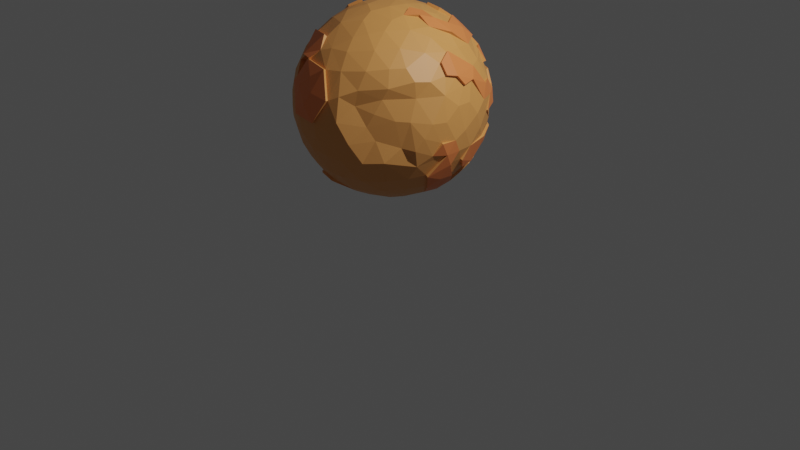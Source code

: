 # Source: MARS.blend  (saved by Blender 2.91.10; exported with 4.5.12 LTS)
import bpy
from mathutils import Matrix  # noqa: F401  (used for matrix-valued properties, if any)

bpy.ops.wm.read_factory_settings(use_empty=True)
scene = bpy.context.scene
scene.name = 'Scene'

# ---- collections
col_collection = bpy.data.collections.new('Collection'); scene.collection.children.link(col_collection)

# ---- materials (node trees are filled in below, after node groups)
mat_material_002 = bpy.data.materials.new('Material.002')
mat_material_002.use_transparent_shadow = False
mat_material_001 = bpy.data.materials.new('Material.001')
mat_material_001.use_transparent_shadow = False

# ---- material node trees
mat_material_002.use_nodes = True; mat_material_002.node_tree.nodes.clear()
_N = mat_material_002.node_tree.nodes; _L = mat_material_002.node_tree.links
n0 = _N.new('ShaderNodeBsdfPrincipled'); n0.name = 'Principled BSDF'; n0.location = (10, 300)
n0.distribution = 'GGX'
n0.subsurface_method = 'BURLEY'
n0.inputs[0].default_value = (0.8, 0.3424, 0.09709, 1.0)
n0.inputs[3].default_value = 1.45
n0.inputs[27].default_value = (0.0, 0.0, 0.0, 1.0)
n0.inputs[28].default_value = 1.0
n1 = _N.new('ShaderNodeOutputMaterial'); n1.name = 'Material Output'; n1.location = (300, 300)
_L.new(n0.outputs[0], n1.inputs[0])
n1.is_active_output = True
mat_material_001.use_nodes = True; mat_material_001.node_tree.nodes.clear()
_N = mat_material_001.node_tree.nodes; _L = mat_material_001.node_tree.links
n0 = _N.new('ShaderNodeBsdfPrincipled'); n0.name = 'Principled BSDF'; n0.location = (10, 300)
n0.distribution = 'GGX'
n0.subsurface_method = 'BURLEY'
n0.inputs[0].default_value = (0.9054, 0.2504, 0.07436, 1.0)
n0.inputs[3].default_value = 1.45
n0.inputs[27].default_value = (0.0, 0.0, 0.0, 1.0)
n0.inputs[28].default_value = 1.0
n1 = _N.new('ShaderNodeOutputMaterial'); n1.name = 'Material Output'; n1.location = (300, 300)
_L.new(n0.outputs[0], n1.inputs[0])
n1.is_active_output = True

# ---- world
world_world = bpy.data.worlds.new('World'); scene.world = world_world
world_world.use_nodes = True; world_world.node_tree.nodes.clear()
_N = world_world.node_tree.nodes; _L = world_world.node_tree.links
n0 = _N.new('ShaderNodeOutputWorld'); n0.name = 'World Output'; n0.location = (300, 300)
n1 = _N.new('ShaderNodeBackground'); n1.name = 'Background'; n1.location = (10, 300)
n1.inputs[0].default_value = (0.05088, 0.05088, 0.05088, 1.0)
_L.new(n1.outputs[0], n0.inputs[0])
n0.is_active_output = True
world_world.color = (0.05088, 0.05088, 0.05088)
world_world.use_sun_shadow = False
world_world.sun_shadow_jitter_overblur = 0.0

# ---- cameras
cam_camera = bpy.data.cameras.new('Camera')
cam_camera.clip_end = 100.0
cam_camera.ortho_scale = 7.314

# ---- lights
light_light = bpy.data.lights.new('Light', 'POINT')
light_light.transmission_factor = 0.0
light_light.energy = 1000.0
light_light.shadow_soft_size = 0.1
light_light.shadow_maximum_resolution = 0.006
light_light.use_absolute_resolution = True

# ---- meshes
me_icosphere = bpy.data.meshes.new('Icosphere')
me_icosphere.from_pydata([(0.8042, 0.4842, -0.3629), (-0.7054, 0.4943, 0.4176), (0.9213, 0.001507, 0.4638), (-0.02726, 0.1053, 0.9984), (-0.2038, -0.8316, -0.5241), (-0.2385, -0.734, -0.676), (-0.1873, -0.5765, -0.8317), (-0.1204, -0.3706, -0.921), (-0.03994, -0.1195, -1.023), (0.1404, -0.8068, -0.5789), (-0.009817, -0.83, -0.5624), (0.8632, 0.1577, -0.5315), (0.837, 0.04054, -0.5974), (0.8318, -0.1188, -0.5941), (0.8127, -0.2952, -0.5023), (0.7279, -0.4509, -0.5241), (0.03319, 0.1021, -0.9982), (0.3041, 0.3028, -0.9064), (0.4152, 0.4624, -0.8269), (0.6953, 0.5051, -0.5721), (-0.7825, -0.0609, -0.624), (-0.6687, -0.01075, -0.7863), (-0.1031, -0.04076, -1.024), (-0.8529, -0.2539, -0.5223), (-0.8311, -0.2389, -0.5023), (-0.921, -0.003929, -0.4609), (-0.2883, 0.6773, -0.6807), (-0.7778, 0.373, -0.5229), (-0.6433, 0.5618, -0.5258), (-0.4305, 0.7201, -0.5531), (0.364, 0.7375, -0.574), (0.5868, 0.6466, -0.4921), (0.9815, -0.1957, 0.06371), (0.8238, -0.4327, -0.3724), (0.8155, 0.5035, -0.3663), (0.9753, 0.2343, 0.04252), (0.9776, 0.1126, 0.192), (0.9547, 0.0726, 0.3686), (0.2629, -0.9172, 0.3069), (0.1574, -0.9873, 0.2565), (-0.004555, -0.994, -0.1334), (-0.1181, -0.9471, -0.3144), (0.5424, -0.7213, 0.159), (0.3711, -0.8095, 0.2176), (0.4036, -0.8005, 0.376), (-0.9467, -0.3028, -0.1334), (-0.9448, -0.1377, -0.3821), (-0.4092, -0.895, -0.192), (-0.5246, -0.8549, -0.001079), (-0.5879, -0.8015, 0.1334), (-0.6522, -0.6968, 0.3144), (-0.6509, 0.7631, 0.001078), (-0.4611, 0.8356, -0.3144), (-0.9555, 0.07197, -0.367), (-0.9659, 0.09768, -0.2521), (-0.9751, 0.2347, -0.001079), (-0.9257, 0.28, 0.1037), (-0.8731, 0.347, 0.2306), (-0.7813, 0.4595, 0.3304), (0.3987, 0.9131, 0.2574), (0.461, 0.9098, 0.1369), (0.5879, 0.8015, -0.1334), (0.7101, 0.6447, -0.3724), (-0.07807, 0.9999, -0.001079), (0.08245, 1.014, 0.1334), (0.1552, 0.9554, 0.2512), (0.8938, -0.115, 0.4905), (0.02947, -0.8946, 0.518), (-0.5169, -0.7307, 0.4518), (-0.7793, 0.3958, 0.4646), (-0.656, 0.6199, 0.4878), (-0.4701, 0.7214, 0.5138), (0.2572, 0.8769, 0.4161), (0.484, 0.7166, 0.5023), (0.7526, 0.451, 0.4879), (0.8639, 0.2742, 0.4877), (0.1032, -0.1163, 0.9901), (0.02504, -0.2873, 0.9602), (0.06804, -0.4237, 0.9064), (0.2361, -0.5136, 0.8285), (0.7585, 0.004566, 0.6583), (0.3999, -4.598e-06, 0.945), (0.2511, 0.0, 0.9679), (0.1425, 0.06225, 0.9901), (-0.1379, -0.1803, 0.9789), (-0.3041, -0.3028, 0.9064), (-0.4155, -0.3832, 0.8285), (-0.1519, 0.03342, 0.9901), (-0.2099, 0.1525, 0.9926), (-0.3153, 0.229, 0.921), (-0.4364, 0.3171, 0.8729), (-0.6267, 0.4577, 0.6829), (-0.6095, 0.4429, 0.6575), (0.1486, 0.2471, 0.9602), (0.1241, 0.382, 0.9441), (0.2007, 0.6177, 0.7604), (0.2389, 0.7352, 0.6747), (0.3312, 0.8137, 0.5345), (0.4514, 0.1297, 0.8829), (0.3618, 0.2629, 0.8944), (0.2629, 0.3892, 0.8829), (0.6325, 0.2042, 0.786), (0.5067, 0.2664, 0.8199), (0.3192, 0.5336, 0.8255), (0.7299, 0.192, 0.6605), (0.5155, 0.4764, 0.753), (0.3488, 0.6477, 0.7151), (0.6767, 0.3929, 0.6366), (0.49, 0.65, 0.6361), (-0.03107, 0.3447, 0.9754), (-0.1756, 0.2847, 0.9493), (-0.2945, 0.3807, 0.906), (0.07798, 0.6578, 0.7532), (-0.07625, 0.6293, 0.7776), (-0.3993, 0.4504, 0.7986), (-0.2122, 0.6482, 0.7373), (-0.3712, 0.6031, 0.7425), (-0.5099, 0.531, 0.7148), (0.009817, 0.83, 0.5624), (-0.1404, 0.8068, 0.5789), (-0.2921, 0.7631, 0.5817), (-0.6101, 0.502, 0.5406), (-0.3386, -0.07993, 0.9746), (-0.4999, 0.2016, 0.8461), (-0.4531, -0.1624, 0.906), (-0.6387, 0.1245, 0.7976), (-0.5414, -0.3115, 0.7846), (-0.661, 0.3218, 0.7156), (-0.729, 0.03882, 0.6879), (-0.6708, -0.1625, 0.7236), (-0.6677, -0.405, 0.6324), (-0.7548, 0.2092, 0.6008), (-0.7708, -0.1144, 0.5738), (-0.7464, -0.2644, 0.5573), (-0.1647, -0.507, 0.8512), (0.1289, -0.6111, 0.7846), (-0.512, -0.5395, 0.7196), (-0.224, -0.6666, 0.7569), (-0.03306, -0.7404, 0.6756), (0.1648, -0.7174, 0.6807), (-0.6107, -0.5875, 0.5352), (-0.4172, -0.7762, 0.5416), (0.2038, -0.8316, 0.5241), (0.2939, -0.2602, 0.9229), (0.3086, -0.1253, 0.9476), (0.3412, -0.3968, 0.8558), (0.4829, -0.2019, 0.8558), (0.6211, -0.06623, 0.7846), (0.3977, -0.5796, 0.7154), (0.55, -0.3996, 0.7334), (0.7001, -0.2181, 0.6857), (0.4305, -0.7201, 0.5531), (0.5878, -0.5702, 0.5789), (0.6848, -0.4457, 0.5817), (0.801, -0.1208, 0.5863), (0.9101, 0.1975, 0.382), (0.8618, 0.4253, 0.2764), (0.8643, 0.5255, 0.1444), (0.7084, 0.6227, 0.4244), (0.8044, 0.5844, -0.1318), (0.7821, 0.6693, 0.001309), (0.7499, 0.6466, 0.1401), (0.567, 0.7883, 0.2641), (0.4718, 0.7995, 0.383), (0.724, 0.6468, -0.2521), (0.6361, 0.7595, 0.1364), (0.5679, 0.8103, 0.2712), (0.4776, 0.8189, 0.3924), (0.0928, 0.95, 0.3927), (-0.06895, 1.014, 0.1417), (-0.2084, 0.9229, 0.4205), (-0.3069, 0.9447, 0.1413), (-0.3281, 0.8832, 0.3444), (-0.2652, 0.948, -0.1901), (-0.345, 0.9396, -0.0632), (-0.5021, 0.7777, 0.4008), (-0.4894, 0.873, -0.06371), (-0.5879, 0.8015, 0.1334), (-0.6687, 0.7361, 0.264), (-0.6323, 0.7073, 0.3908), (-0.8904, 0.21, 0.3812), (-0.9555, 0.0905, 0.179), (-0.867, 0.01051, 0.44), (-0.9014, -0.03778, 0.3393), (-1.0, 3.25e-07, -0.08528), (-0.9867, -0.08232, 0.1401), (-0.8839, -0.196, 0.3318), (-0.9751, -0.2347, -0.001078), (-0.904, -0.3101, 0.1283), (-0.8513, -0.377, 0.2552), (-0.7544, -0.4495, 0.4116), (-0.4569, -0.8737, 0.2836), (-0.2734, -0.8372, 0.5395), (-0.3209, -0.9826, 0.004655), (-0.3044, -0.9368, 0.2874), (-0.1347, -0.9316, 0.4161), (-0.1552, -1.007, 0.1431), (-0.06745, -0.9881, 0.2797), (-0.2652, -0.948, -0.1901), (-0.004239, -1.033, 0.001041), (0.581, -0.655, 0.2983), (0.6313, -0.6236, 0.4091), (0.6946, -0.5958, 0.0985), (0.7859, -0.4139, 0.3052), (0.7803, -0.4237, 0.4662), (0.7422, -0.5594, -0.168), (0.8037, -0.5023, 0.09415), (0.8477, -0.2873, 0.4518), (0.8571, -0.4835, -0.192), (0.9091, -0.4186, -0.06371), (0.9405, -0.3413, 0.07031), (0.9372, -0.1803, 0.3144), (0.2473, 1.002, 0.003266), (0.1849, 0.9637, -0.2087), (-0.004556, 0.994, -0.1334), (0.5255, 0.8388, -0.2815), (0.3001, 0.9203, -0.284), (-0.08449, 0.9645, -0.2603), (0.5017, 0.7971, -0.4181), (0.3216, 0.8506, -0.4819), (0.1589, 0.8714, -0.4702), (0.01129, 0.895, -0.4518), (-0.1833, 0.8948, -0.4167), (-0.802, 0.5839, 0.2619), (-0.787, 0.6185, 0.0632), (-0.8746, 0.4868, 0.064), (-0.6611, 0.7835, -0.1449), (-0.7553, 0.6532, -0.1427), (-0.8467, 0.5134, -0.1401), (-0.9467, 0.3028, -0.1334), (-0.7766, 0.5643, -0.2801), (-0.9181, 0.3697, -0.2814), (-0.7073, 0.6143, -0.4182), (-0.8029, 0.4817, -0.4198), (-0.8608, 0.2486, -0.5152), (-0.9273, 0.2006, -0.3908), (-0.7318, -0.6097, 0.185), (-0.7915, -0.556, 0.05811), (-0.8743, -0.4863, -0.07284), (-0.7327, -0.6812, -0.07284), (-0.5805, -0.8068, -0.1334), (-0.9453, -0.2892, -0.2745), (-0.824, -0.4994, -0.2795), (-0.6191, -0.7404, -0.2726), (-0.855, -0.3312, -0.3991), (-0.8061, -0.4848, -0.4261), (-0.6256, -0.6474, -0.4442), (-0.4121, -0.8343, -0.3724), (0.2732, -0.9629, 0.0632), (0.1923, -0.9818, -0.07284), (0.4865, -0.7694, 0.02674), (0.3832, -0.913, -0.1401), (0.5498, -0.716, -0.1077), (0.09777, -0.9396, -0.3368), (0.2536, -0.9074, -0.3444), (0.4732, -0.8176, -0.3368), (0.6522, -0.6968, -0.3144), (0.3135, -0.8289, -0.4697), (0.9836, -0.04075, 0.1901), (0.9998, 0.04165, -0.07205), (0.9859, -0.2457, -0.1418), (0.9951, -0.08387, -0.1427), (0.9439, 0.3115, -0.1334), (0.9165, -0.3129, -0.2663), (0.9716, -0.1676, -0.2841), (0.904, 0.4161, -0.2625), (0.841, -0.302, -0.5162), (0.9089, -0.08018, -0.4092), (0.9324, 0.08429, -0.4197), (0.8426, 0.3049, -0.5152), (0.8681, 0.3828, -0.3908), (0.5925, 0.5817, -0.6026), (0.4085, 0.6185, -0.6756), (0.2534, 0.5134, -0.8199), (0.1567, 0.36, -0.9229), (0.05421, 0.7061, -0.7425), (-0.09729, 0.7371, -0.7199), (-0.02505, 0.2873, -0.9602), (-0.09976, 0.451, -0.8913), (-0.1289, 0.6112, -0.7846), (-0.1948, 0.8009, -0.5703), (-0.3152, 0.5324, -0.8278), (-0.39, 0.5382, -0.7916), (-0.5865, 0.5261, -0.6418), (-0.7121, 0.3248, -0.6272), (-0.1988, 0.1949, -0.9904), (-0.3618, 0.2629, -0.8944), (-0.6413, 0.2623, -0.7271), (-0.2533, 0.00249, -0.9734), (-0.424, 0.06623, -0.9064), (-0.5764, 0.06821, -0.8498), (-0.8415, 0.07769, -0.5403), (-0.7231, -0.1299, -0.7161), (-0.754, -0.2571, -0.6188), (-0.6721, -0.3892, -0.6299), (-0.4569, -0.1311, -0.8898), (-0.5537, -0.4027, -0.7349), (-0.5941, -0.5308, -0.6464), (-0.3081, -0.1272, -0.9521), (-0.2201, -0.2537, -0.9513), (-0.4316, -0.4643, -0.7776), (-0.4305, -0.7201, -0.5531), (-0.2921, -0.4693, -0.8681), (-0.3456, -0.6488, -0.7156), (0.719, 0.3731, -0.5863), (0.6457, 0.3128, -0.6966), (0.6883, 0.1666, -0.7425), (0.5662, 0.2467, -0.8194), (0.6976, -4.82e-07, -0.7525), (0.5665, 0.08232, -0.8199), (0.4544, 0.1655, -0.9048), (0.7336, -0.2022, -0.6927), (0.4472, -7.38e-07, -0.8944), (0.2655, 0.1126, -0.9602), (0.6314, -0.3784, -0.6807), (0.5414, -0.3115, -0.7846), (0.4351, -0.2347, -0.8727), (0.2698, -0.04075, -0.9647), (-0.09586, -0.7096, -0.7049), (0.1223, -0.6375, -0.7664), (0.3607, -0.7352, -0.5789), (0.08484, -0.3833, -0.9229), (0.3259, -0.4863, -0.8146), (0.4283, -0.5573, -0.7154), (0.5519, -0.6319, -0.5531), (0.1379, -0.1803, -0.9789), (0.3041, -0.3028, -0.9064), (-0.8957, -0.007122, -0.4512), (0.9312, 0.07009, 0.3577), (0.8944, 0.0, 0.4472), (-0.7536, 0.3891, 0.4473), (-0.7221, 0.5187, 0.4294), (-0.1236, -0.3803, -0.945), (-0.03817, -0.1195, -0.9956), (0.8174, 0.2904, -0.5088), (0.8407, 0.1527, -0.5196), (-0.8311, 0.2389, -0.5023), (-0.9312, 0.07009, -0.3577), (0.8716, -0.1134, 0.477), (0.02277, -0.8668, 0.5063), (-0.2704, -0.8288, 0.5408), (-0.6385, 0.604, 0.477), (0.596, 0.624, 0.5225), (0.5299, 0.001875, 0.8583), (0.3897, 0.0, 0.921), (-0.3235, 0.235, 0.945), (-0.4253, 0.309, 0.8507), (0.2059, 0.6338, 0.7803), (0.2384, 0.7217, 0.6592), (0.52, 0.2734, 0.8413), (0.3111, 0.5322, 0.8201), (0.3084, 0.5209, 0.8053), (0.4801, 0.6306, 0.6178), (0.2595, 0.0, 0.9926), (0.3106, 0.1258, 0.9515), (0.4632, 0.1332, 0.9059), (0.1204, 0.3706, 0.921), (0.2697, 0.4073, 0.9119), (0.6176, 0.199, 0.765), (0.3386, 0.6326, 0.6966), (0.7796, 0.002133, 0.6768), (0.4922, 0.7402, 0.5213), (0.8428, 0.2726, 0.4702), (0.3233, 0.792, 0.5226), (-0.03089, 0.337, 0.9455), (-0.1782, 0.2922, 0.9672), (-0.4096, 0.4622, 0.8194), (-0.2552, 0.5163, 0.8255), (-0.2614, 0.5278, 0.8401), (-0.497, 0.5175, 0.6966), (-0.3618, 0.5878, 0.7236), (0.1348, 0.8051, 0.5925), (-0.2032, 0.1476, 0.9679), (0.0179, 0.4738, 0.8904), (-0.2889, 0.3703, 0.8829), (0.08066, 0.6731, 0.7742), (-0.4577, 0.6451, 0.6189), (-0.6457, 0.3128, 0.6966), (-0.7085, 0.3443, 0.5606), (-0.7534, 0.2346, 0.6143), (-0.3255, 0.08056, 0.9514), (-0.5122, 0.2078, 0.8682), (-0.3303, -0.07532, 0.9455), (-0.4478, -0.1597, 0.8857), (-0.6216, 0.1222, 0.7778), (-0.6432, -0.04145, 0.8027), (-0.8169, 0.09189, 0.5589), (-0.4931, -0.5232, 0.7012), (-0.2101, -0.6466, 0.7334), (-0.4092, -0.753, 0.5246), (-0.1655, -0.7657, 0.6356), (0.8223, -0.1223, 0.6012), (0.6882, 0.5991, 0.4092), (0.8928, 0.4504, -3.13e-08), (0.6528, 0.7792, 0.14), (0.9319, 0.2051, 0.389), (0.9264, 0.3742, 0.1392), (0.8843, 0.4365, 0.2836), (0.7846, 0.5683, 0.2811), (0.906, 0.4599, 0.0006459), (0.7695, 0.6634, 0.1437), (0.7387, 0.6685, -0.2585), (0.6515, 0.7626, 4.109e-05), (0.6968, 0.6245, -0.3621), (0.5375, 0.8776, 0.001108), (0.3954, 0.8869, 0.2512), (0.1523, 0.9866, 0.2608), (0.08726, 0.9239, 0.3842), (-0.07288, 0.992, 0.144), (-0.2046, 0.8892, 0.4092), (-0.4504, 0.8535, 0.2785), (-0.6163, 0.6893, 0.3809), (0.08028, 0.9883, 0.1299), (-0.6608, 0.7103, 0.2547), (-0.8712, 0.1955, 0.3782), (-0.8027, 0.4674, 0.3415), (-0.9813, 0.1513, -0.2588), (-0.991, -0.09733, -0.2594), (-0.9302, -0.2728, -0.26), (-0.2673, -0.8151, 0.5273), (-0.4473, -0.8586, 0.2702), (-0.309, -0.9511, -7.872e-07), (-0.007653, -1.005, -0.0008825), (0.156, -0.9616, 0.2529), (0.3876, 0.9288, -0.0007518), (0.1547, 0.9968, 0.001538), (0.5133, 0.8172, -0.273), (0.497, 0.7705, -0.3991), (0.1617, 0.8919, -0.4871), (-0.7825, 0.5685, 0.2539), (-0.6361, 0.7595, -0.1364), (-0.7969, 0.579, -0.2874), (-0.8957, 0.3593, -0.2731), (-0.9037, 0.1954, -0.3809), (-0.6882, 0.5991, -0.4092), (-0.7824, 0.4694, -0.4092), (-0.6847, 0.6545, -0.34), (-0.8773, -0.34, -0.4094), (-0.7818, -0.474, -0.4166), (0.961, -0.2405, -0.1364), (0.8832, 0.4001, -0.2562), (0.9543, -0.1655, -0.2797), (0.955, 0.1645, -0.2803), (0.846, 0.3731, -0.3809), (0.9685, -0.002002, -0.282), (0.9327, -0.08225, -0.4198), (0.9089, 0.08018, -0.4092), (0.8153, 0.04127, -0.5828), (0.5373, 0.3888, -0.7772), (0.5031, 0.5216, -0.7017), (0.4423, 0.1682, -0.8861), (0.3993, 0.4504, -0.7986), (0.09678, 0.5642, -0.8199), (0.05279, 0.6882, -0.7236), (0.6753, 0.4906, -0.5507), (0.5771, 0.5685, -0.5863), (0.2679, 0.7025, -0.7073), (0.09948, 0.5752, -0.8321), (-0.0931, 0.7177, -0.696), (-0.3038, 0.5155, -0.8073), (-0.5745, 0.5219, -0.6376), (-0.3713, 0.2698, -0.9178), (-0.5067, 0.2664, -0.8199), (-0.5242, 0.2795, -0.846), (-0.1939, 0.1936, -0.9644), (-0.2604, 0.00678, -0.9968), (-0.5601, 0.06567, -0.8294), (-0.7111, 0.1283, -0.7039), (-0.1192, 0.0, -0.9929), (-0.6495, 0.0, -0.7604), (-0.7063, -0.1265, -0.6966), (-0.5121, -0.2674, -0.827), (-0.5778, -0.5189, -0.6299), (-0.221, -0.2597, -0.9678), (-0.2857, -0.4571, -0.846), (-0.3386, -0.6326, -0.6966), (-0.6433, -0.2639, -0.7308), (-0.6896, -0.3993, -0.6464), (-0.2328, -0.7166, -0.6575), (0.6708, 0.1625, -0.7236), (0.5814, 0.08444, -0.8413), (0.7137, -0.1977, -0.6762), (0.5728, -0.08205, -0.8263), (0.7363, 0.3837, -0.6026), (0.6626, 0.3208, -0.7148), (-0.01793, -0.4744, -0.89), (-0.101, -0.7313, -0.7229), (-0.3907, -0.7135, 0.5076), (-0.4984, -0.6911, 0.4348), (-0.4288, -0.8191, 0.2532), (-0.2488, -0.7755, 0.5103)], [], [(16, 325, 333), (16, 333, 468), (222, 29, 52), (0, 31, 403), (15, 33, 256), (4, 41, 247), (25, 46, 53), (190, 140, 130), (1, 330, 121), (81, 354, 353), (343, 355, 81), (147, 358, 343), (80, 104, 147), (83, 93, 3), (82, 354, 83), (354, 93, 83), (81, 355, 354), (98, 99, 354), (354, 99, 93), (99, 100, 93), (93, 100, 356), (343, 101, 355), (101, 349, 355), (98, 102, 99), (102, 351, 99), (99, 351, 100), (350, 347, 357), (147, 104, 358), (101, 105, 349), (349, 105, 103), (105, 106, 103), (351, 359, 95), (359, 348, 95), (104, 107, 358), (101, 107, 105), (107, 108, 105), (105, 108, 106), (352, 348, 359), (361, 97, 96), (2, 75, 360), (80, 362, 104), (362, 74, 104), (104, 74, 107), (107, 74, 352), (74, 342, 352), (342, 73, 352), (352, 73, 348), (356, 364, 93), (357, 373, 94), (347, 375, 357), (96, 375, 347), (97, 371, 96), (3, 372, 87), (93, 364, 3), (364, 110, 3), (3, 110, 372), (110, 345, 88), (356, 373, 364), (109, 111, 365), (110, 374, 89), (374, 346, 89), (357, 375, 373), (112, 113, 373), (373, 113, 364), (113, 367, 364), (109, 367, 111), (367, 114, 374), (374, 114, 346), (366, 91, 90), (113, 115, 367), (115, 116, 368), (368, 116, 366), (116, 117, 366), (366, 117, 91), (96, 371, 375), (371, 118, 112), (112, 118, 113), (118, 119, 113), (113, 119, 115), (119, 120, 115), (115, 120, 370), (120, 376, 370), (116, 376, 117), (376, 121, 369), (369, 121, 92), (363, 72, 371), (72, 118, 371), (120, 71, 376), (376, 71, 121), (71, 341, 121), (341, 1, 121), (87, 84, 3), (345, 380, 88), (90, 381, 345), (91, 381, 90), (121, 378, 92), (372, 380, 87), (380, 382, 87), (87, 382, 84), (382, 85, 84), (345, 381, 380), (123, 382, 380), (382, 383, 85), (383, 86, 85), (123, 384, 382), (125, 385, 122), (122, 385, 124), (383, 126, 86), (91, 127, 381), (377, 384, 123), (128, 129, 383), (383, 129, 126), (129, 130, 126), (92, 378, 377), (378, 379, 377), (377, 379, 384), (131, 386, 125), (125, 386, 385), (128, 132, 129), (132, 133, 129), (129, 133, 130), (121, 330, 378), (378, 69, 131), (69, 386, 131), (414, 182, 128), (128, 182, 132), (133, 190, 130), (84, 76, 3), (130, 387, 126), (84, 77, 76), (85, 134, 84), (84, 134, 77), (134, 78, 77), (86, 134, 85), (134, 135, 78), (78, 135, 79), (126, 387, 86), (86, 387, 134), (387, 388, 134), (388, 138, 134), (134, 138, 135), (138, 139, 135), (130, 140, 387), (140, 389, 387), (136, 141, 137), (141, 390, 137), (388, 390, 138), (138, 142, 139), (140, 68, 389), (141, 340, 390), (419, 339, 390), (390, 339, 138), (138, 339, 142), (76, 83, 3), (78, 143, 77), (79, 145, 78), (139, 148, 135), (142, 151, 139), (76, 82, 83), (77, 143, 76), (143, 144, 76), (76, 144, 82), (144, 81, 353), (78, 145, 143), (143, 146, 144), (144, 146, 344), (146, 343, 344), (145, 146, 143), (146, 147, 343), (135, 148, 79), (79, 148, 145), (148, 149, 145), (145, 149, 146), (149, 150, 146), (146, 150, 147), (150, 80, 147), (139, 151, 148), (151, 152, 148), (148, 152, 149), (152, 153, 149), (149, 153, 150), (150, 154, 80), (391, 2, 360), (153, 204, 150), (204, 207, 150), (150, 207, 154), (207, 338, 154), (391, 66, 2), (36, 155, 328), (35, 155, 36), (262, 393, 35), (440, 159, 262), (34, 401, 265), (37, 395, 2), (395, 75, 2), (35, 396, 155), (396, 397, 395), (395, 397, 75), (156, 74, 362), (35, 393, 396), (393, 157, 396), (396, 157, 397), (157, 398, 397), (156, 398, 74), (398, 392, 74), (392, 342, 74), (262, 159, 393), (159, 399, 393), (399, 160, 157), (160, 400, 157), (157, 400, 398), (161, 162, 398), (398, 162, 392), (162, 163, 392), (158, 361, 342), (440, 164, 159), (159, 402, 399), (160, 394, 400), (161, 165, 162), (158, 167, 361), (167, 97, 361), (34, 62, 401), (164, 61, 159), (159, 61, 402), (160, 404, 394), (404, 60, 394), (394, 60, 166), (60, 59, 166), (162, 405, 163), (405, 72, 163), (163, 72, 363), (65, 407, 72), (63, 408, 412), (217, 173, 214), (222, 173, 217), (407, 118, 72), (407, 119, 118), (64, 169, 406), (169, 170, 406), (406, 170, 168), (407, 409, 119), (409, 120, 119), (63, 171, 408), (171, 172, 408), (408, 172, 409), (409, 172, 120), (172, 71, 120), (214, 173, 63), (173, 174, 63), (63, 174, 171), (171, 410, 172), (410, 175, 172), (172, 175, 71), (174, 176, 171), (176, 177, 171), (171, 177, 410), (177, 413, 410), (410, 178, 175), (178, 179, 175), (175, 411, 71), (411, 341, 71), (222, 52, 173), (173, 52, 174), (52, 176, 174), (176, 51, 177), (178, 331, 179), (179, 331, 70), (415, 69, 331), (54, 184, 229), (53, 417, 416), (57, 414, 58), (415, 180, 69), (180, 386, 69), (56, 181, 57), (57, 181, 414), (181, 182, 414), (55, 181, 56), (181, 183, 182), (183, 132, 182), (229, 184, 55), (55, 184, 181), (184, 185, 181), (181, 185, 183), (185, 186, 183), (183, 186, 132), (186, 133, 132), (184, 187, 185), (187, 188, 185), (185, 188, 186), (188, 189, 186), (189, 190, 186), (186, 190, 133), (53, 46, 417), (54, 418, 184), (418, 45, 184), (184, 45, 187), (50, 140, 190), (247, 198, 47), (50, 68, 140), (49, 420, 50), (50, 420, 68), (419, 389, 487, 490), (420, 419, 490, 489), (48, 420, 49), (193, 194, 191), (191, 194, 192), (194, 195, 192), (195, 67, 192), (240, 47, 48), (47, 421, 48), (48, 421, 420), (193, 196, 194), (196, 197, 194), (194, 197, 195), (47, 198, 421), (198, 422, 421), (193, 199, 196), (197, 67, 195), (423, 142, 339), (247, 41, 198), (41, 40, 198), (198, 40, 422), (199, 39, 196), (196, 39, 197), (197, 39, 67), (423, 38, 142), (44, 151, 142), (42, 200, 43), (252, 202, 250), (256, 205, 252), (43, 200, 44), (200, 201, 44), (44, 201, 151), (201, 152, 151), (201, 153, 152), (250, 202, 42), (42, 202, 200), (202, 203, 200), (200, 203, 201), (203, 204, 201), (201, 204, 153), (252, 205, 202), (205, 206, 202), (202, 206, 203), (203, 207, 204), (205, 208, 206), (208, 209, 206), (209, 210, 206), (206, 210, 203), (210, 211, 203), (203, 211, 207), (211, 338, 207), (256, 33, 205), (33, 208, 205), (210, 32, 211), (211, 329, 338), (164, 426, 61), (405, 65, 72), (60, 212, 59), (59, 212, 406), (212, 64, 406), (404, 212, 60), (212, 425, 64), (425, 63, 412), (402, 61, 424), (424, 213, 425), (213, 214, 425), (425, 214, 63), (61, 426, 424), (426, 216, 424), (424, 216, 213), (213, 217, 214), (401, 62, 215), (62, 218, 215), (218, 219, 215), (215, 219, 216), (219, 428, 216), (216, 220, 213), (220, 221, 213), (213, 221, 217), (221, 222, 217), (403, 31, 427), (31, 30, 427), (178, 223, 331), (177, 224, 413), (176, 430, 51), (331, 223, 415), (429, 57, 58), (413, 224, 429), (224, 225, 429), (429, 225, 57), (225, 56, 57), (177, 51, 224), (225, 55, 56), (430, 227, 51), (51, 227, 224), (227, 228, 224), (224, 228, 225), (228, 229, 225), (225, 229, 55), (176, 52, 430), (52, 436, 430), (226, 431, 227), (227, 230, 228), (230, 432, 228), (228, 432, 229), (432, 54, 229), (226, 232, 431), (232, 233, 431), (431, 233, 231), (233, 234, 231), (234, 235, 231), (231, 235, 416), (235, 53, 416), (52, 29, 436), (29, 28, 436), (436, 28, 434), (434, 28, 435), (28, 27, 435), (233, 27, 234), (336, 291, 433), (433, 291, 337), (291, 327, 337), (189, 236, 190), (188, 237, 189), (187, 238, 188), (190, 236, 50), (189, 237, 236), (236, 49, 50), (188, 238, 237), (237, 239, 236), (236, 239, 49), (239, 48, 49), (187, 45, 238), (238, 239, 237), (239, 240, 48), (418, 242, 45), (45, 242, 238), (238, 242, 239), (242, 243, 239), (239, 243, 240), (243, 47, 240), (417, 46, 241), (46, 437, 241), (418, 244, 242), (244, 438, 242), (438, 246, 242), (242, 246, 243), (246, 247, 243), (243, 247, 47), (25, 23, 46), (46, 23, 437), (437, 23, 245), (246, 301, 247), (301, 4, 247), (38, 44, 142), (422, 249, 423), (38, 43, 44), (423, 248, 38), (248, 43, 38), (423, 249, 248), (248, 250, 43), (43, 250, 42), (422, 40, 249), (249, 251, 248), (248, 251, 250), (251, 252, 250), (41, 253, 40), (40, 253, 249), (253, 254, 249), (249, 254, 251), (254, 255, 251), (251, 255, 252), (255, 256, 252), (254, 257, 255), (4, 10, 41), (41, 10, 253), (10, 9, 253), (253, 9, 254), (9, 257, 254), (257, 320, 255), (320, 324, 255), (255, 324, 256), (324, 15, 256), (211, 328, 329), (32, 258, 211), (209, 439, 210), (208, 263, 209), (211, 258, 328), (258, 36, 328), (32, 259, 258), (258, 259, 36), (259, 35, 36), (210, 439, 32), (439, 261, 32), (32, 261, 259), (259, 262, 35), (209, 263, 439), (263, 264, 260), (260, 264, 261), (264, 444, 261), (261, 444, 259), (444, 442, 259), (259, 442, 262), (442, 440, 262), (208, 33, 263), (33, 441, 263), (266, 445, 264), (264, 445, 444), (267, 446, 444), (444, 446, 442), (268, 269, 442), (442, 269, 265), (269, 270, 265), (270, 34, 265), (15, 14, 33), (33, 14, 441), (266, 13, 445), (13, 12, 445), (267, 447, 446), (447, 335, 446), (268, 11, 269), (334, 0, 443), (454, 31, 0), (448, 449, 19), (313, 274, 17), (454, 455, 31), (19, 449, 271), (449, 272, 455), (455, 272, 31), (272, 30, 31), (448, 451, 449), (451, 272, 449), (456, 219, 218), (450, 17, 451), (17, 273, 451), (451, 273, 272), (273, 457, 272), (272, 457, 30), (456, 428, 219), (17, 274, 273), (274, 452, 273), (273, 452, 457), (457, 275, 456), (275, 276, 456), (456, 276, 428), (458, 221, 220), (313, 16, 274), (16, 277, 274), (277, 278, 274), (274, 278, 452), (278, 279, 452), (452, 279, 453), (279, 458, 453), (458, 280, 221), (280, 222, 221), (279, 26, 458), (458, 26, 280), (280, 29, 222), (26, 29, 280), (278, 459, 279), (277, 464, 278), (16, 464, 277), (279, 459, 26), (459, 460, 26), (26, 460, 29), (29, 460, 28), (282, 463, 283), (283, 284, 460), (460, 284, 28), (284, 27, 28), (278, 464, 459), (285, 461, 281), (281, 461, 282), (461, 463, 282), (462, 287, 283), (283, 287, 284), (284, 336, 27), (285, 465, 461), (288, 289, 286), (286, 289, 462), (289, 466, 462), (462, 466, 287), (290, 467, 287), (287, 467, 284), (467, 291, 284), (284, 291, 336), (16, 468, 464), (22, 465, 285), (290, 21, 467), (469, 20, 467), (467, 20, 291), (469, 470, 20), (289, 295, 466), (288, 298, 289), (291, 20, 327), (20, 24, 327), (470, 293, 20), (20, 293, 24), (21, 476, 292), (470, 476, 293), (476, 294, 293), (293, 477, 23), (477, 245, 23), (290, 295, 21), (295, 471, 21), (21, 471, 476), (471, 296, 476), (476, 296, 294), (296, 297, 477), (477, 297, 245), (472, 246, 438), (289, 298, 295), (298, 299, 295), (295, 299, 471), (299, 300, 471), (471, 300, 296), (296, 300, 472), (300, 301, 472), (472, 301, 246), (465, 22, 298), (22, 473, 298), (299, 474, 300), (474, 475, 300), (300, 475, 301), (22, 8, 473), (8, 332, 473), (473, 332, 302), (332, 6, 302), (302, 6, 303), (6, 5, 303), (475, 478, 301), (478, 4, 301), (334, 304, 0), (266, 311, 13), (0, 304, 454), (334, 305, 304), (483, 484, 19), (484, 448, 19), (335, 447, 334), (447, 479, 334), (334, 479, 305), (306, 307, 484), (484, 307, 448), (307, 18, 448), (13, 308, 12), (12, 308, 306), (308, 480, 306), (306, 480, 307), (480, 310, 307), (307, 310, 18), (13, 311, 308), (311, 482, 308), (308, 482, 480), (482, 312, 309), (309, 312, 450), (312, 313, 450), (450, 313, 17), (14, 15, 481), (15, 314, 481), (314, 315, 481), (481, 315, 482), (315, 316, 482), (482, 316, 312), (316, 317, 312), (312, 317, 313), (317, 16, 313), (316, 326, 317), (326, 325, 317), (317, 325, 16), (6, 486, 5), (332, 485, 6), (333, 321, 7), (478, 318, 4), (318, 10, 4), (318, 319, 10), (319, 9, 10), (6, 485, 486), (485, 319, 318), (319, 320, 9), (9, 320, 257), (7, 321, 485), (485, 321, 319), (321, 322, 319), (322, 323, 319), (319, 323, 320), (323, 324, 320), (333, 325, 321), (325, 326, 321), (321, 326, 322), (326, 316, 322), (316, 315, 322), (322, 315, 323), (315, 314, 323), (323, 314, 324), (314, 15, 324), (27, 336, 234), (107, 352, 108), (354, 82, 353), (343, 358, 101), (110, 89, 345), (115, 370, 116), (94, 373, 356), (367, 374, 111), (371, 112, 375), (376, 369, 117), (380, 372, 88), (386, 128, 385), (378, 330, 69), (390, 388, 137), (144, 344, 81), (158, 342, 392), (399, 157, 393), (398, 156, 397), (160, 399, 402), (169, 408, 170), (170, 408, 409), (410, 413, 178), (180, 414, 386), (191, 420, 193), (193, 420, 421), (67, 423, 339), (39, 423, 67), (404, 424, 212), (216, 426, 215), (425, 412, 64), (218, 427, 30), (226, 227, 430), (232, 436, 434), (241, 418, 417), (260, 261, 439), (263, 441, 264), (264, 441, 266), (268, 442, 446), (266, 441, 14), (18, 450, 451), (271, 449, 455), (218, 30, 456), (283, 460, 282), (287, 466, 290), (296, 472, 297), (298, 288, 465), (476, 470, 292), (293, 294, 477), (310, 450, 18), (482, 309, 480), (485, 318, 486), (1, 331, 69, 330), (7, 332, 8, 333), (334, 269, 11, 335), (24, 23, 25, 327), (423, 39, 199, 422), (337, 327, 25, 53), (329, 2, 66, 338), (339, 419, 192, 67), (389, 419, 340, 141), (1, 341, 70, 331), (346, 90, 345, 89), (342, 361, 73), (343, 81, 344), (95, 348, 96, 347), (95, 347, 350, 351), (102, 349, 103, 351), (100, 357, 94, 356), (354, 355, 98), (102, 98, 355, 349), (351, 350, 357, 100), (359, 351, 103, 106), (359, 106, 108, 352), (107, 101, 358), (80, 360, 75, 362), (361, 96, 348), (110, 364, 109, 365), (361, 348, 73), (114, 367, 368, 366), (369, 92, 91, 117), (110, 365, 111, 374), (371, 97, 363), (110, 88, 372), (114, 366, 90, 346), (373, 375, 112), (367, 109, 364), (92, 377, 127, 91), (115, 368, 367), (376, 116, 370), (383, 382, 122, 124), (378, 131, 379), (380, 381, 123), (384, 125, 122, 382), (123, 381, 127, 377), (124, 385, 383), (384, 379, 131, 125), (385, 128, 383), (154, 391, 360, 80), (386, 414, 128), (136, 137, 387), (137, 388, 387), (136, 387, 389), (329, 328, 37, 2), (141, 136, 389), (390, 340, 419), (144, 353, 82), (154, 338, 66, 391), (363, 97, 167, 163), (165, 394, 166, 162), (155, 395, 37, 328), (156, 362, 75, 397), (396, 395, 155), (164, 440, 265, 401), (398, 400, 161), (158, 392, 163), (161, 400, 394, 165), (403, 62, 34, 0), (167, 158, 163), (405, 162, 166, 59), (404, 160, 402), (65, 406, 168, 407), (411, 179, 70, 341), (412, 408, 169, 64), (407, 168, 170, 409), (58, 414, 180, 415), (175, 179, 411), (419, 420, 191, 192), (416, 417, 54), (417, 418, 54), (422, 199, 193, 421), (405, 59, 406, 65), (426, 164, 401, 215), (404, 402, 424), (425, 212, 424), (427, 218, 62, 403), (413, 429, 223, 178), (216, 428, 220), (432, 231, 416, 54), (230, 431, 231, 432), (433, 337, 53, 235), (435, 233, 232, 434), (58, 415, 223, 429), (433, 235, 234, 336), (226, 430, 436), (227, 431, 230), (232, 226, 436), (27, 233, 435), (244, 437, 245, 438), (244, 418, 241, 437), (0, 34, 270, 443), (442, 265, 440), (267, 445, 12, 447), (263, 260, 439), (444, 445, 267), (446, 335, 11, 268), (443, 270, 269, 334), (453, 275, 457, 452), (454, 19, 271, 455), (458, 220, 428, 276), (18, 451, 448), (456, 30, 457), (453, 458, 276, 275), (460, 459, 281, 282), (286, 462, 463, 461), (459, 464, 285, 281), (286, 461, 465, 288), (463, 462, 283), (468, 22, 285, 464), (469, 21, 292, 470), (467, 21, 469), (474, 299, 473, 302), (474, 302, 303, 475), (438, 245, 297, 472), (293, 23, 24), (295, 290, 466), (296, 477, 294), (468, 333, 8, 22), (298, 473, 299), (478, 475, 303, 5), (479, 447, 12, 306), (309, 450, 310, 480), (481, 311, 266, 14), (454, 304, 483, 19), (482, 311, 481), (305, 484, 483, 304), (479, 306, 484, 305), (478, 5, 486, 318), (485, 332, 7), (489, 490, 488), (488, 490, 487), (389, 68, 488, 487), (68, 420, 489, 488)])
me_icosphere.polygons.foreach_set('material_index', [0, 0, 0, 0, 0, 0, 1, 0, 0, 1, 1, 0, 0, 0, 0, 0, 1, 0, 0, 0, 0, 1, 1, 0, 0, 0, 1, 0, 1, 1, 1, 0, 0, 0, 1, 1, 1, 0, 1, 1, 0, 0, 0, 0, 0, 0, 0, 0, 1, 1, 1, 1, 0, 0, 0, 0, 1, 0, 1, 0, 0, 1, 0, 0, 0, 1, 0, 0, 1, 0, 1, 1, 1, 1, 1, 0, 0, 0, 0, 0, 0, 0, 1, 0, 0, 0, 0, 0, 0, 0, 0, 0, 1, 1, 1, 0, 0, 0, 0, 0, 1, 0, 0, 0, 0, 1, 1, 0, 1, 0, 0, 0, 0, 0, 0, 0, 1, 1, 0, 0, 0, 0, 1, 1, 0, 0, 0, 0, 0, 0, 0, 0, 0, 0, 0, 0, 0, 0, 0, 0, 0, 0, 0, 0, 1, 1, 0, 0, 0, 1, 0, 0, 0, 0, 0, 0, 0, 0, 0, 0, 0, 0, 1, 0, 0, 0, 0, 0, 0, 0, 0, 0, 0, 0, 0, 0, 0, 0, 0, 0, 0, 0, 1, 0, 0, 0, 0, 1, 0, 0, 0, 0, 1, 1, 1, 0, 1, 1, 0, 0, 0, 1, 1, 0, 0, 0, 0, 0, 1, 1, 1, 0, 0, 0, 1, 0, 0, 1, 0, 1, 1, 1, 0, 0, 1, 1, 1, 1, 0, 0, 0, 0, 0, 0, 0, 0, 0, 1, 1, 1, 0, 0, 0, 0, 0, 0, 0, 0, 0, 0, 0, 0, 0, 0, 0, 0, 0, 1, 1, 0, 0, 0, 0, 0, 0, 1, 1, 1, 0, 1, 0, 1, 1, 0, 0, 0, 0, 0, 0, 0, 0, 0, 0, 0, 0, 0, 0, 0, 0, 0, 0, 0, 1, 0, 0, 0, 0, 0, 0, 0, 0, 0, 0, 0, 1, 1, 1, 1, 0, 0, 0, 1, 1, 1, 0, 0, 1, 1, 0, 0, 0, 0, 1, 1, 1, 0, 0, 0, 0, 0, 0, 0, 0, 0, 0, 0, 0, 0, 0, 0, 0, 0, 0, 0, 0, 0, 0, 0, 0, 0, 0, 0, 0, 0, 0, 0, 0, 0, 1, 1, 1, 1, 1, 0, 0, 0, 0, 0, 0, 0, 0, 0, 1, 1, 1, 1, 1, 0, 0, 0, 0, 0, 0, 1, 0, 0, 1, 0, 0, 0, 0, 0, 0, 0, 0, 0, 0, 0, 0, 0, 0, 0, 1, 0, 0, 0, 0, 1, 1, 1, 1, 1, 1, 1, 0, 0, 0, 0, 0, 1, 0, 0, 0, 0, 0, 0, 0, 0, 0, 0, 0, 0, 0, 0, 0, 0, 0, 0, 0, 0, 0, 0, 1, 1, 0, 0, 0, 0, 0, 0, 1, 1, 1, 0, 0, 0, 0, 0, 0, 0, 0, 0, 0, 0, 0, 0, 0, 0, 0, 0, 0, 0, 0, 0, 0, 0, 0, 0, 0, 0, 0, 0, 0, 0, 0, 0, 0, 0, 0, 0, 0, 0, 0, 0, 0, 0, 0, 0, 1, 1, 1, 0, 0, 0, 0, 0, 0, 1, 1, 0, 0, 1, 1, 1, 1, 0, 0, 1, 1, 0, 0, 1, 0, 0, 1, 0, 0, 1, 0, 0, 0, 0, 0, 1, 0, 0, 0, 0, 0, 1, 0, 0, 0, 1, 1, 1, 0, 0, 0, 0, 0, 0, 0, 0, 0, 0, 0, 0, 0, 0, 0, 0, 0, 0, 0, 0, 0, 1, 0, 0, 0, 0, 1, 1, 1, 0, 0, 0, 1, 0, 0, 0, 0, 1, 0, 0, 0, 0, 1, 1, 0, 0, 0, 0, 0, 0, 0, 0, 0, 1, 0, 0, 1, 1, 1, 1, 1, 0, 0, 1, 1, 0, 0, 0, 0, 0, 0, 0, 0, 0, 1, 1, 0, 0, 0, 1, 1, 1, 1, 1, 1, 0, 0, 0, 1, 0, 0, 1, 1, 0, 0, 0, 1, 1, 1, 1, 1, 1, 1, 1, 1, 1, 1, 1, 0, 0, 0, 0, 0, 0, 0, 0, 0, 0, 0, 0, 0, 0, 0, 0, 1, 1, 0, 0, 0, 0, 0, 1, 0, 0, 0, 0, 0, 0, 0, 0, 0, 0, 0, 0, 0, 0, 0, 0, 0, 0, 0, 0, 0, 0, 0, 0, 0, 0, 0, 0, 0, 0, 0, 0, 0, 0, 0, 0, 0, 0, 0, 0, 0, 0, 0, 0, 0, 0, 0, 0, 0, 0, 0, 0, 0, 0, 0, 0, 0, 0, 0, 0, 0, 0, 0, 0, 0, 0, 0, 0, 0, 0, 0, 0, 0, 0, 0, 0, 0, 0, 0, 0, 0, 0, 0, 0, 0, 0, 0, 0, 0, 0, 0, 0, 0, 0, 0, 0, 0, 0, 0, 0, 0, 0, 0, 0, 0, 0, 0, 0, 0, 0, 0, 0, 0, 0, 0, 0, 0, 0, 0, 0, 0, 0, 0, 0, 0, 0, 0, 0, 0, 0, 0, 0, 0, 0, 0, 0, 0, 0, 0, 0, 0, 0, 0, 0, 0, 0, 0, 0, 0, 0, 0, 0, 0, 0, 0, 0, 0, 0, 0, 0, 0, 0, 0, 0, 0, 0, 0, 0, 0, 0, 0, 0, 0, 0, 0, 0, 0, 0, 0, 0, 0, 0, 0, 0, 0, 0, 0, 0, 0, 0, 0, 0, 0, 0, 0, 0, 0, 0, 0, 0, 0, 0, 0, 0, 0, 0, 0, 0, 0, 0])
_uv = me_icosphere.uv_layers.new(name='UVMap')
_uv.uv.foreach_set('vector', [0.8182, 0.0, 0.8065, 0.04024, 0.83, 0.0205, 0.09091, 0.0, 0.07907, 0.0205, 0.1023, 0.01968, 0.3815, 0.1682, 0.323, 0.1474, 0.3346, 0.1877, 0.5568, 0.1768, 0.5111, 0.1575, 0.5296, 0.1771, 0.7282, 0.1467, 0.7043, 0.1771, 0.7563, 0.1877, 0.8912, 0.1467, 0.8801, 0.1877, 0.9205, 0.1771, 0.1812, 0.1575, 0.1589, 0.1771, 0.1932, 0.1771, 1.0, 0.3149, 0.9715, 0.3249, 0.9826, 0.3451, 0.2727, 0.3149, 0.25, 0.3149, 0.2614, 0.3346, 0.5795, 0.4133, 0.5568, 0.4133, 0.5682, 0.433, 0.5909, 0.3937, 0.5682, 0.3937, 0.5795, 0.4133, 0.6023, 0.374, 0.5737, 0.3639, 0.5909, 0.3937, 0.6133, 0.3536, 0.5852, 0.3444, 0.6023, 0.374, 0.551, 0.4427, 0.5285, 0.423, 0.5396, 0.4622, 0.5682, 0.433, 0.5568, 0.4133, 0.551, 0.4427, 0.5568, 0.4133, 0.5285, 0.423, 0.551, 0.4427, 0.5795, 0.4133, 0.5682, 0.3937, 0.5568, 0.4133, 0.5682, 0.3937, 0.5455, 0.3937, 0.5568, 0.4133, 0.5568, 0.4133, 0.5455, 0.3937, 0.5285, 0.423, 0.5455, 0.3937, 0.5227, 0.3937, 0.5285, 0.423, 0.5285, 0.423, 0.5227, 0.3937, 0.5114, 0.4133, 0.5909, 0.3937, 0.5738, 0.364, 0.5682, 0.3937, 0.5738, 0.364, 0.5568, 0.374, 0.5682, 0.3937, 0.5682, 0.3937, 0.5568, 0.374, 0.5455, 0.3937, 0.5568, 0.374, 0.5116, 0.374, 0.5455, 0.3937, 0.5455, 0.3937, 0.5116, 0.374, 0.5227, 0.3937, 0.5114, 0.374, 0.4886, 0.374, 0.5224, 0.3937, 0.6023, 0.374, 0.5852, 0.3444, 0.5737, 0.3639, 0.5738, 0.364, 0.5343, 0.3543, 0.5568, 0.374, 0.5568, 0.374, 0.5343, 0.3543, 0.5118, 0.374, 0.5343, 0.3543, 0.5, 0.3543, 0.5118, 0.374, 0.5116, 0.374, 0.5, 0.3543, 0.4886, 0.374, 0.5, 0.3543, 0.4776, 0.3537, 0.4886, 0.374, 0.5852, 0.3444, 0.5568, 0.3346, 0.5737, 0.3639, 0.5738, 0.364, 0.5568, 0.3346, 0.5343, 0.3543, 0.5568, 0.3346, 0.5118, 0.3346, 0.5343, 0.3543, 0.5343, 0.3543, 0.5118, 0.3346, 0.5, 0.3543, 0.5125, 0.3346, 0.4776, 0.3537, 0.5, 0.3543, 0.4995, 0.3159, 0.4716, 0.3247, 0.4773, 0.3543, 0.6359, 0.3152, 0.5877, 0.3093, 0.6135, 0.3541, 0.6133, 0.3536, 0.587, 0.3082, 0.5852, 0.3444, 0.587, 0.3082, 0.5568, 0.3082, 0.5852, 0.3444, 0.5852, 0.3444, 0.5568, 0.3082, 0.5568, 0.3346, 0.5568, 0.3346, 0.5568, 0.3082, 0.5125, 0.3346, 0.5568, 0.3082, 0.5227, 0.3149, 0.5125, 0.3346, 0.5227, 0.3149, 0.5, 0.3149, 0.5125, 0.3346, 0.5125, 0.3346, 0.5, 0.3149, 0.4776, 0.3537, 0.3977, 0.4133, 0.3745, 0.4125, 0.3864, 0.433, 0.4091, 0.3937, 0.3864, 0.3937, 0.3977, 0.4133, 0.4205, 0.374, 0.4031, 0.3646, 0.4091, 0.3937, 0.4318, 0.3543, 0.4031, 0.3646, 0.4205, 0.374, 0.4432, 0.3346, 0.4205, 0.3346, 0.4318, 0.3543, 0.3672, 0.4507, 0.3409, 0.433, 0.3523, 0.4527, 0.3864, 0.433, 0.3745, 0.4125, 0.3672, 0.4507, 0.3745, 0.4125, 0.3523, 0.4133, 0.3672, 0.4507, 0.3672, 0.4507, 0.3523, 0.4133, 0.3409, 0.433, 0.3523, 0.4133, 0.3295, 0.4133, 0.3409, 0.433, 0.3977, 0.4133, 0.3864, 0.3937, 0.3745, 0.4125, 0.3748, 0.4131, 0.3409, 0.3937, 0.3523, 0.4133, 0.3523, 0.4133, 0.3409, 0.3937, 0.3295, 0.4133, 0.3409, 0.3937, 0.3182, 0.3937, 0.3295, 0.4133, 0.4091, 0.3937, 0.4031, 0.3646, 0.3864, 0.3937, 0.4033, 0.3643, 0.3806, 0.3643, 0.3864, 0.3937, 0.3864, 0.3937, 0.3806, 0.3643, 0.3745, 0.4125, 0.3806, 0.3643, 0.3523, 0.374, 0.3745, 0.4125, 0.3748, 0.4131, 0.3523, 0.374, 0.3409, 0.3937, 0.3523, 0.374, 0.3295, 0.374, 0.3409, 0.3937, 0.3409, 0.3937, 0.3295, 0.374, 0.3182, 0.3937, 0.3295, 0.374, 0.2956, 0.3545, 0.3182, 0.3937, 0.3806, 0.3643, 0.3636, 0.3543, 0.3523, 0.374, 0.3636, 0.3543, 0.3409, 0.3543, 0.3523, 0.374, 0.3523, 0.374, 0.3409, 0.3543, 0.3295, 0.374, 0.3409, 0.3543, 0.3182, 0.3543, 0.3295, 0.374, 0.3295, 0.374, 0.3182, 0.3543, 0.2956, 0.3545, 0.4318, 0.3543, 0.4205, 0.3346, 0.4031, 0.3646, 0.4205, 0.3346, 0.4033, 0.325, 0.4033, 0.3643, 0.4033, 0.3643, 0.4033, 0.325, 0.3806, 0.3643, 0.4033, 0.325, 0.3806, 0.325, 0.3806, 0.3643, 0.3806, 0.3643, 0.3806, 0.325, 0.3636, 0.3543, 0.3806, 0.325, 0.3579, 0.3249, 0.3636, 0.3543, 0.3636, 0.3543, 0.3579, 0.3249, 0.3409, 0.3543, 0.3579, 0.3249, 0.3295, 0.3346, 0.3409, 0.3543, 0.3409, 0.3543, 0.3295, 0.3346, 0.3182, 0.3543, 0.3295, 0.3346, 0.2957, 0.3346, 0.3182, 0.3543, 0.3182, 0.3543, 0.2957, 0.3346, 0.2955, 0.3543, 0.4432, 0.3346, 0.4488, 0.3049, 0.4205, 0.3346, 0.4488, 0.3049, 0.4033, 0.325, 0.4205, 0.3346, 0.3579, 0.3249, 0.3297, 0.3149, 0.3295, 0.3346, 0.3295, 0.3346, 0.3297, 0.3149, 0.2957, 0.3346, 0.3297, 0.3149, 0.2955, 0.3149, 0.2957, 0.3346, 0.2955, 0.3149, 0.2727, 0.3149, 0.2957, 0.3346, 0.1874, 0.4427, 0.1644, 0.4422, 0.1818, 0.4724, 0.2159, 0.4133, 0.1932, 0.4133, 0.2045, 0.433, 0.2273, 0.3937, 0.2102, 0.3838, 0.2159, 0.4133, 0.2499, 0.3545, 0.2102, 0.3838, 0.2273, 0.3937, 0.2614, 0.3346, 0.2386, 0.3346, 0.25, 0.3543, 0.2045, 0.433, 0.1932, 0.4133, 0.1874, 0.4427, 0.1932, 0.4133, 0.1709, 0.4125, 0.1874, 0.4427, 0.1874, 0.4427, 0.1709, 0.4125, 0.1644, 0.4422, 0.1709, 0.4125, 0.1477, 0.4133, 0.1644, 0.4422, 0.2159, 0.4133, 0.2102, 0.3838, 0.1932, 0.4133, 0.2102, 0.3838, 0.1709, 0.4125, 0.1932, 0.4133, 0.1709, 0.4125, 0.1594, 0.3931, 0.1477, 0.4133, 0.1594, 0.3931, 0.1364, 0.3937, 0.1477, 0.4133, 0.2102, 0.3838, 0.1987, 0.3643, 0.1709, 0.4125, 0.1988, 0.3643, 0.1761, 0.3641, 0.1706, 0.4131, 0.1706, 0.4131, 0.1761, 0.3641, 0.1591, 0.3937, 0.1594, 0.3931, 0.1366, 0.374, 0.1364, 0.3937, 0.2499, 0.3545, 0.2273, 0.3543, 0.2102, 0.3838, 0.2273, 0.3543, 0.1987, 0.3643, 0.2102, 0.3838, 0.1873, 0.3448, 0.1591, 0.3543, 0.1594, 0.3931, 0.1594, 0.3931, 0.1591, 0.3543, 0.1366, 0.374, 0.1591, 0.3543, 0.1199, 0.3451, 0.1366, 0.374, 0.25, 0.3543, 0.2386, 0.3346, 0.2273, 0.3543, 0.2386, 0.3346, 0.2159, 0.3346, 0.2273, 0.3543, 0.2273, 0.3543, 0.2159, 0.3346, 0.1987, 0.3643, 0.2159, 0.3346, 0.1993, 0.324, 0.1988, 0.3643, 0.1988, 0.3643, 0.1993, 0.324, 0.1761, 0.3641, 0.1873, 0.3448, 0.1649, 0.325, 0.1591, 0.3543, 0.1649, 0.325, 0.1422, 0.325, 0.1591, 0.3543, 0.1591, 0.3543, 0.1422, 0.325, 0.1199, 0.3451, 0.2614, 0.3346, 0.25, 0.3149, 0.2386, 0.3346, 0.2386, 0.3346, 0.2489, 0.3149, 0.2159, 0.3346, 0.2489, 0.3149, 0.1993, 0.324, 0.2159, 0.3346, 0.2152, 0.2965, 0.1876, 0.3049, 0.1873, 0.3448, 0.1873, 0.3448, 0.1876, 0.3049, 0.1649, 0.325, 0.1422, 0.325, 0.1088, 0.3041, 0.1199, 0.3451, 0.9207, 0.4321, 0.8977, 0.4527, 0.9091, 0.4724, 0.9826, 0.3451, 0.9535, 0.3543, 0.9659, 0.374, 0.9207, 0.4321, 0.8922, 0.423, 0.8977, 0.4527, 0.9374, 0.4033, 0.9091, 0.3804, 0.9207, 0.4321, 0.9207, 0.4321, 0.9091, 0.3804, 0.8922, 0.423, 0.9091, 0.3804, 0.8808, 0.4033, 0.8922, 0.423, 0.9488, 0.3836, 0.9091, 0.3804, 0.9374, 0.4033, 0.9091, 0.3804, 0.8639, 0.374, 0.8808, 0.4033, 0.8808, 0.4033, 0.8639, 0.374, 0.8636, 0.3937, 0.9659, 0.374, 0.9535, 0.3543, 0.9488, 0.3836, 0.9488, 0.3836, 0.9535, 0.3543, 0.9091, 0.3804, 0.9535, 0.3543, 0.9091, 0.3543, 0.9091, 0.3804, 0.9091, 0.3543, 0.881, 0.345, 0.9091, 0.3804, 0.9091, 0.3804, 0.881, 0.345, 0.8639, 0.374, 0.881, 0.345, 0.8525, 0.3543, 0.8639, 0.374, 0.9826, 0.3451, 0.9715, 0.3249, 0.9535, 0.3543, 0.9715, 0.3249, 0.9321, 0.3154, 0.9535, 0.3543, 0.9544, 0.3541, 0.9317, 0.3152, 0.9098, 0.3543, 0.9317, 0.3152, 0.8977, 0.3346, 0.9098, 0.3543, 0.9091, 0.3543, 0.8977, 0.3346, 0.881, 0.345, 0.881, 0.345, 0.8364, 0.325, 0.8525, 0.3543, 0.9715, 0.3249, 0.9487, 0.3049, 0.9321, 0.3154, 0.9317, 0.3152, 0.9091, 0.3149, 0.8977, 0.3346, 0.9093, 0.3146, 0.8647, 0.3149, 0.8977, 0.3346, 0.8977, 0.3346, 0.8647, 0.3149, 0.881, 0.345, 0.881, 0.345, 0.8647, 0.3149, 0.8364, 0.325, 0.7328, 0.4427, 0.7159, 0.4527, 0.7273, 0.4724, 0.7614, 0.4133, 0.7327, 0.403, 0.75, 0.433, 0.7669, 0.3836, 0.7441, 0.3835, 0.7614, 0.4133, 0.7955, 0.3543, 0.7608, 0.3543, 0.7841, 0.374, 0.8123, 0.3251, 0.7775, 0.325, 0.7955, 0.3543, 0.7328, 0.4427, 0.7045, 0.433, 0.7159, 0.4527, 0.75, 0.433, 0.7327, 0.403, 0.7328, 0.4427, 0.7327, 0.403, 0.7159, 0.4133, 0.7328, 0.4427, 0.7328, 0.4427, 0.7159, 0.4133, 0.7045, 0.433, 0.7159, 0.4133, 0.6932, 0.4133, 0.7045, 0.433, 0.7614, 0.4133, 0.7441, 0.3835, 0.7327, 0.403, 0.7327, 0.403, 0.7104, 0.3835, 0.7159, 0.4133, 0.7159, 0.4133, 0.7104, 0.3835, 0.6932, 0.4133, 0.7104, 0.3835, 0.6818, 0.3937, 0.6932, 0.4133, 0.7441, 0.3835, 0.7104, 0.3835, 0.7327, 0.403, 0.7104, 0.3835, 0.682, 0.374, 0.6818, 0.3937, 0.7841, 0.374, 0.7608, 0.3543, 0.7669, 0.3836, 0.7669, 0.3836, 0.7608, 0.3543, 0.7441, 0.3835, 0.7608, 0.3543, 0.7273, 0.3543, 0.7441, 0.3835, 0.7441, 0.3835, 0.7273, 0.3543, 0.7104, 0.3835, 0.7273, 0.3543, 0.6936, 0.348, 0.7104, 0.3835, 0.7104, 0.3835, 0.6936, 0.348, 0.682, 0.374, 0.6936, 0.348, 0.6591, 0.3543, 0.682, 0.374, 0.7955, 0.3543, 0.7775, 0.325, 0.7608, 0.3543, 0.7775, 0.325, 0.7442, 0.325, 0.7608, 0.3543, 0.7608, 0.3543, 0.7442, 0.325, 0.7273, 0.3543, 0.7442, 0.325, 0.7215, 0.3249, 0.7273, 0.3543, 0.7273, 0.3543, 0.7215, 0.3249, 0.6936, 0.348, 0.6936, 0.348, 0.6705, 0.3346, 0.6591, 0.3543, 0.6705, 0.3346, 0.6367, 0.3154, 0.6591, 0.3543, 0.7215, 0.3249, 0.7103, 0.3049, 0.6936, 0.348, 0.7103, 0.3049, 0.6876, 0.3049, 0.6936, 0.348, 0.6936, 0.348, 0.6876, 0.3049, 0.6705, 0.3346, 0.6876, 0.3049, 0.6591, 0.3149, 0.6705, 0.3346, 0.6705, 0.3346, 0.6591, 0.3149, 0.6367, 0.3154, 0.6194, 0.2655, 0.6022, 0.2951, 0.625, 0.2952, 0.6024, 0.2426, 0.6022, 0.2951, 0.6194, 0.2655, 0.5911, 0.2165, 0.5682, 0.2362, 0.6024, 0.2426, 0.576, 0.1968, 0.5455, 0.2165, 0.5911, 0.2165, 0.5568, 0.1771, 0.5295, 0.1968, 0.575, 0.1968, 0.625, 0.2952, 0.6019, 0.2946, 0.6359, 0.3152, 0.6019, 0.2946, 0.5877, 0.3093, 0.6359, 0.3152, 0.6024, 0.2426, 0.5795, 0.2559, 0.6022, 0.2951, 0.5795, 0.2559, 0.5682, 0.2756, 0.6019, 0.2946, 0.6019, 0.2946, 0.5682, 0.2756, 0.5877, 0.3093, 0.5682, 0.2756, 0.5568, 0.3082, 0.587, 0.3082, 0.6024, 0.2426, 0.5682, 0.2362, 0.5795, 0.2559, 0.5682, 0.2362, 0.5568, 0.2559, 0.5795, 0.2559, 0.5795, 0.2559, 0.5568, 0.2559, 0.5682, 0.2756, 0.5568, 0.2559, 0.5455, 0.2756, 0.5682, 0.2756, 0.5682, 0.2756, 0.5455, 0.2756, 0.5568, 0.3082, 0.5455, 0.2756, 0.5341, 0.2952, 0.5568, 0.3082, 0.5341, 0.2952, 0.5227, 0.3149, 0.5568, 0.3082, 0.5911, 0.2165, 0.5455, 0.2165, 0.5682, 0.2362, 0.5455, 0.2165, 0.5678, 0.2362, 0.5682, 0.2362, 0.5678, 0.2362, 0.5342, 0.2362, 0.5568, 0.2559, 0.5342, 0.2362, 0.5341, 0.2559, 0.5568, 0.2559, 0.5568, 0.2559, 0.5341, 0.2559, 0.5455, 0.2756, 0.5341, 0.2559, 0.5015, 0.2756, 0.5455, 0.2756, 0.5455, 0.2756, 0.5015, 0.2756, 0.5341, 0.2952, 0.5015, 0.2756, 0.4895, 0.2952, 0.5341, 0.2952, 0.5338, 0.2952, 0.4995, 0.3159, 0.5227, 0.3149, 0.576, 0.1968, 0.5305, 0.1968, 0.5455, 0.2165, 0.5455, 0.2165, 0.5117, 0.2362, 0.5678, 0.2362, 0.5342, 0.2362, 0.5114, 0.2559, 0.5341, 0.2559, 0.5341, 0.2559, 0.5114, 0.2559, 0.5015, 0.2756, 0.5338, 0.2952, 0.4886, 0.2952, 0.4995, 0.3159, 0.4886, 0.2952, 0.4716, 0.3247, 0.4995, 0.3159, 0.5568, 0.1771, 0.5286, 0.1771, 0.5295, 0.1968, 0.5305, 0.1968, 0.4998, 0.2165, 0.5455, 0.2165, 0.5455, 0.2165, 0.4998, 0.2165, 0.5117, 0.2362, 0.5342, 0.2362, 0.4883, 0.2362, 0.5114, 0.2559, 0.4883, 0.2362, 0.4771, 0.2559, 0.5114, 0.2559, 0.5114, 0.2559, 0.4771, 0.2559, 0.5, 0.2756, 0.4771, 0.2559, 0.469, 0.2756, 0.5, 0.2756, 0.5015, 0.2756, 0.4702, 0.2756, 0.4895, 0.2952, 0.4702, 0.2756, 0.4488, 0.3049, 0.4895, 0.2952, 0.4895, 0.2952, 0.4488, 0.3049, 0.4716, 0.3247, 0.4318, 0.2756, 0.4194, 0.2952, 0.4488, 0.3049, 0.3975, 0.2362, 0.3972, 0.2568, 0.4205, 0.2559, 0.398, 0.1968, 0.3697, 0.2073, 0.4093, 0.2165, 0.3815, 0.1682, 0.3697, 0.2073, 0.398, 0.1968, 0.4194, 0.2952, 0.4033, 0.325, 0.4488, 0.3049, 0.4194, 0.2952, 0.3806, 0.325, 0.4033, 0.325, 0.4205, 0.2559, 0.3977, 0.2559, 0.4306, 0.2756, 0.3977, 0.2559, 0.3751, 0.295, 0.4306, 0.2756, 0.4306, 0.2756, 0.3751, 0.295, 0.4201, 0.2952, 0.4194, 0.2952, 0.375, 0.2952, 0.3806, 0.325, 0.375, 0.2952, 0.3579, 0.3249, 0.3806, 0.325, 0.3975, 0.2362, 0.3636, 0.2559, 0.3972, 0.2568, 0.3636, 0.2559, 0.3582, 0.285, 0.3972, 0.2568, 0.3972, 0.2568, 0.3582, 0.285, 0.375, 0.2952, 0.375, 0.2952, 0.3582, 0.285, 0.3579, 0.3249, 0.3582, 0.285, 0.3297, 0.3149, 0.3579, 0.3249, 0.4093, 0.2165, 0.3697, 0.2073, 0.3975, 0.2362, 0.3697, 0.2073, 0.3582, 0.2269, 0.3975, 0.2362, 0.3975, 0.2362, 0.3582, 0.2269, 0.3636, 0.2559, 0.3636, 0.2559, 0.3409, 0.2756, 0.3582, 0.285, 0.3409, 0.2756, 0.3295, 0.2952, 0.3582, 0.285, 0.3582, 0.285, 0.3295, 0.2952, 0.3297, 0.3149, 0.3582, 0.2269, 0.3353, 0.2265, 0.3636, 0.2559, 0.3353, 0.2265, 0.3184, 0.2559, 0.3636, 0.2559, 0.3636, 0.2559, 0.3184, 0.2559, 0.3409, 0.2756, 0.3184, 0.2559, 0.3017, 0.2756, 0.3409, 0.2756, 0.3409, 0.2756, 0.3036, 0.2756, 0.3295, 0.2952, 0.3036, 0.2756, 0.3068, 0.2952, 0.3295, 0.2952, 0.3295, 0.2952, 0.3068, 0.2952, 0.3297, 0.3149, 0.3068, 0.2952, 0.2955, 0.3149, 0.3297, 0.3149, 0.3815, 0.1682, 0.3346, 0.1877, 0.3697, 0.2073, 0.3697, 0.2073, 0.3346, 0.1877, 0.3582, 0.2269, 0.3346, 0.1877, 0.3353, 0.2265, 0.3582, 0.2269, 0.3353, 0.2265, 0.3066, 0.2362, 0.3184, 0.2559, 0.3036, 0.2756, 0.2733, 0.3138, 0.3068, 0.2952, 0.3068, 0.2952, 0.2733, 0.3138, 0.2955, 0.3149, 0.2601, 0.2952, 0.2489, 0.3149, 0.2733, 0.3138, 0.1968, 0.1968, 0.1818, 0.2235, 0.2275, 0.2165, 0.1932, 0.1771, 0.1673, 0.1968, 0.2045, 0.1968, 0.2384, 0.2756, 0.2152, 0.2965, 0.261, 0.2952, 0.2601, 0.2952, 0.2159, 0.2952, 0.2489, 0.3149, 0.2159, 0.2952, 0.1993, 0.324, 0.2489, 0.3149, 0.227, 0.2559, 0.1988, 0.2655, 0.2384, 0.2756, 0.2384, 0.2756, 0.1988, 0.2655, 0.2152, 0.2965, 0.1988, 0.2655, 0.1876, 0.3049, 0.2152, 0.2965, 0.2157, 0.2362, 0.1988, 0.2655, 0.227, 0.2559, 0.1988, 0.2655, 0.1763, 0.285, 0.1876, 0.3049, 0.1763, 0.285, 0.1649, 0.325, 0.1876, 0.3049, 0.2275, 0.2165, 0.1818, 0.2235, 0.2157, 0.2362, 0.2157, 0.2362, 0.1818, 0.2235, 0.1988, 0.2655, 0.1818, 0.2235, 0.1705, 0.2559, 0.1988, 0.2655, 0.1988, 0.2655, 0.1705, 0.2559, 0.1763, 0.285, 0.1705, 0.2559, 0.1537, 0.2849, 0.1763, 0.285, 0.1763, 0.285, 0.1537, 0.2849, 0.1649, 0.325, 0.1537, 0.2849, 0.1422, 0.325, 0.1649, 0.325, 0.1818, 0.2235, 0.1479, 0.2362, 0.1705, 0.2559, 0.1479, 0.2362, 0.1366, 0.2559, 0.1705, 0.2559, 0.1705, 0.2559, 0.1366, 0.2559, 0.1537, 0.2849, 0.1366, 0.2559, 0.1252, 0.2756, 0.1537, 0.2849, 0.1252, 0.2756, 0.1088, 0.3041, 0.1537, 0.2849, 0.1537, 0.2849, 0.1088, 0.3041, 0.1422, 0.325, 0.1932, 0.1771, 0.1589, 0.1771, 0.1673, 0.1968, 0.1968, 0.1968, 0.1384, 0.1968, 0.1818, 0.2235, 0.1384, 0.1968, 0.1361, 0.2165, 0.1818, 0.2235, 0.1818, 0.2235, 0.1361, 0.2165, 0.1479, 0.2362, 0.971, 0.2847, 0.9715, 0.3249, 1.0, 0.3149, 0.9205, 0.1771, 0.9031, 0.2073, 0.926, 0.2069, 0.971, 0.2847, 0.9487, 0.3049, 0.9715, 0.3249, 0.9543, 0.2559, 0.9312, 0.2746, 0.971, 0.2847, 0.971, 0.2847, 0.9312, 0.2746, 0.9487, 0.3049, 0.9093, 0.3146, 0.9321, 0.3154, 0.9321, 0.3154, 0.9093, 0.3146, 0.9312, 0.2746, 0.9093, 0.3146, 0.9093, 0.3146, 0.9312, 0.2746, 0.943, 0.2362, 0.9312, 0.2746, 0.9543, 0.2559, 0.9093, 0.2366, 0.9091, 0.2756, 0.9318, 0.2756, 0.9318, 0.2756, 0.9091, 0.2756, 0.9093, 0.3146, 0.9091, 0.2756, 0.8867, 0.2952, 0.9093, 0.3146, 0.8867, 0.2952, 0.8639, 0.3146, 0.9093, 0.3146, 0.9432, 0.2165, 0.926, 0.2069, 0.943, 0.2362, 0.926, 0.2069, 0.9091, 0.2362, 0.943, 0.2362, 0.943, 0.2362, 0.9091, 0.2362, 0.9312, 0.2746, 0.9093, 0.2366, 0.8868, 0.2559, 0.9091, 0.2756, 0.8868, 0.2559, 0.8756, 0.2756, 0.9091, 0.2756, 0.9091, 0.2756, 0.8756, 0.2756, 0.8867, 0.2952, 0.926, 0.2069, 0.9031, 0.2073, 0.9091, 0.2362, 0.9031, 0.2073, 0.8647, 0.2362, 0.9091, 0.2362, 0.9093, 0.2366, 0.864, 0.2362, 0.8868, 0.2559, 0.8756, 0.2756, 0.8639, 0.3146, 0.8867, 0.2952, 0.8418, 0.2753, 0.8364, 0.325, 0.8647, 0.3149, 0.9205, 0.1771, 0.8801, 0.1877, 0.9031, 0.2073, 0.8801, 0.1877, 0.8634, 0.2165, 0.9031, 0.2073, 0.9031, 0.2073, 0.8634, 0.2165, 0.8647, 0.2362, 0.864, 0.2362, 0.8411, 0.2752, 0.8868, 0.2559, 0.8868, 0.2559, 0.8411, 0.2752, 0.8756, 0.2756, 0.8756, 0.2756, 0.8411, 0.2752, 0.8639, 0.3146, 0.8418, 0.2753, 0.8238, 0.2852, 0.8364, 0.325, 0.7952, 0.2952, 0.7775, 0.325, 0.8364, 0.325, 0.7725, 0.2559, 0.7608, 0.2756, 0.8013, 0.2655, 0.773, 0.2165, 0.7441, 0.2464, 0.7843, 0.2362, 0.7563, 0.1877, 0.7333, 0.2073, 0.773, 0.2165, 0.8013, 0.2655, 0.7608, 0.2756, 0.7952, 0.2952, 0.7608, 0.2756, 0.7496, 0.2952, 0.7952, 0.2952, 0.7952, 0.2952, 0.7496, 0.2952, 0.7775, 0.325, 0.7496, 0.2952, 0.7442, 0.325, 0.7775, 0.325, 0.7496, 0.2952, 0.7215, 0.3249, 0.7442, 0.325, 0.7843, 0.2362, 0.7441, 0.2464, 0.7725, 0.2559, 0.7725, 0.2559, 0.7441, 0.2464, 0.7608, 0.2756, 0.7441, 0.2464, 0.7161, 0.2756, 0.7608, 0.2756, 0.7608, 0.2756, 0.7161, 0.2756, 0.7496, 0.2952, 0.7161, 0.2756, 0.7103, 0.3049, 0.7496, 0.2952, 0.7496, 0.2952, 0.7103, 0.3049, 0.7215, 0.3249, 0.773, 0.2165, 0.7333, 0.2073, 0.7441, 0.2464, 0.7333, 0.2073, 0.7215, 0.2462, 0.7441, 0.2464, 0.7441, 0.2464, 0.7215, 0.2462, 0.7161, 0.2756, 0.7161, 0.2756, 0.6876, 0.3049, 0.7103, 0.3049, 0.7333, 0.2073, 0.7103, 0.2069, 0.7215, 0.2462, 0.7103, 0.2069, 0.699, 0.2265, 0.7215, 0.2462, 0.699, 0.2265, 0.6876, 0.2462, 0.7215, 0.2462, 0.7215, 0.2462, 0.6876, 0.2462, 0.7161, 0.2756, 0.6876, 0.2462, 0.6654, 0.2847, 0.7161, 0.2756, 0.7161, 0.2756, 0.6654, 0.2847, 0.6876, 0.3049, 0.6654, 0.2847, 0.6591, 0.3149, 0.6876, 0.3049, 0.7563, 0.1877, 0.7043, 0.1771, 0.7333, 0.2073, 0.7043, 0.1771, 0.7103, 0.2069, 0.7333, 0.2073, 0.6876, 0.2462, 0.6647, 0.2458, 0.6654, 0.2847, 0.6654, 0.2847, 0.6364, 0.3149, 0.6591, 0.3149, 0.5305, 0.1968, 0.4881, 0.1968, 0.4998, 0.2165, 0.4702, 0.2756, 0.4318, 0.2756, 0.4488, 0.3049, 0.4771, 0.2559, 0.4517, 0.2411, 0.469, 0.2756, 0.469, 0.2756, 0.4517, 0.2411, 0.4306, 0.2756, 0.4517, 0.2411, 0.4205, 0.2559, 0.4306, 0.2756, 0.4883, 0.2362, 0.4517, 0.2411, 0.4771, 0.2559, 0.4517, 0.2411, 0.4318, 0.2362, 0.4205, 0.2559, 0.4318, 0.2362, 0.3975, 0.2362, 0.4205, 0.2559, 0.5117, 0.2362, 0.4998, 0.2165, 0.4658, 0.2361, 0.4658, 0.2361, 0.4376, 0.2068, 0.4318, 0.2362, 0.4376, 0.2068, 0.4093, 0.2165, 0.4318, 0.2362, 0.4318, 0.2362, 0.4093, 0.2165, 0.3975, 0.2362, 0.4998, 0.2165, 0.4881, 0.1968, 0.4658, 0.2361, 0.4881, 0.1968, 0.4545, 0.1968, 0.4658, 0.2361, 0.4658, 0.2361, 0.4545, 0.1968, 0.4376, 0.2068, 0.4376, 0.2068, 0.398, 0.1968, 0.4093, 0.2165, 0.5295, 0.1968, 0.5286, 0.1771, 0.488, 0.1968, 0.5286, 0.1771, 0.4878, 0.1758, 0.488, 0.1968, 0.4878, 0.1758, 0.4603, 0.1675, 0.488, 0.1968, 0.488, 0.1968, 0.4603, 0.1675, 0.4545, 0.1968, 0.4603, 0.1675, 0.4368, 0.1662, 0.4545, 0.1968, 0.4545, 0.1968, 0.4372, 0.1668, 0.4376, 0.2068, 0.4372, 0.1668, 0.4149, 0.1675, 0.4376, 0.2068, 0.4376, 0.2068, 0.4149, 0.1675, 0.398, 0.1968, 0.4149, 0.1675, 0.3815, 0.1682, 0.398, 0.1968, 0.5296, 0.1771, 0.5111, 0.1575, 0.4886, 0.1771, 0.5111, 0.1575, 0.472, 0.1483, 0.4886, 0.1771, 0.3036, 0.2756, 0.2727, 0.2756, 0.2733, 0.3138, 0.3184, 0.2559, 0.2781, 0.2455, 0.3017, 0.2756, 0.3353, 0.2265, 0.3068, 0.2165, 0.3066, 0.2362, 0.2733, 0.3138, 0.2727, 0.2756, 0.2601, 0.2952, 0.2727, 0.2756, 0.2384, 0.2756, 0.261, 0.2952, 0.3017, 0.2756, 0.2781, 0.2455, 0.2727, 0.2756, 0.2781, 0.2455, 0.2555, 0.2457, 0.2727, 0.2756, 0.2727, 0.2756, 0.2555, 0.2457, 0.2384, 0.2756, 0.2555, 0.2457, 0.227, 0.2559, 0.2384, 0.2756, 0.3184, 0.2559, 0.3066, 0.2362, 0.2781, 0.2455, 0.2555, 0.2457, 0.2157, 0.2362, 0.227, 0.2559, 0.3068, 0.2165, 0.2841, 0.2165, 0.3066, 0.2362, 0.3066, 0.2362, 0.2841, 0.2165, 0.2781, 0.2455, 0.2841, 0.2165, 0.2614, 0.2165, 0.2781, 0.2455, 0.2781, 0.2455, 0.2614, 0.2165, 0.2555, 0.2457, 0.2614, 0.2165, 0.2275, 0.2165, 0.2555, 0.2457, 0.2555, 0.2457, 0.2275, 0.2165, 0.2157, 0.2362, 0.3353, 0.2265, 0.3346, 0.1877, 0.3068, 0.2165, 0.3346, 0.1877, 0.2982, 0.1921, 0.3068, 0.2165, 0.3067, 0.2163, 0.2727, 0.1968, 0.2841, 0.2165, 0.2841, 0.2165, 0.2727, 0.1968, 0.2614, 0.2165, 0.2727, 0.1968, 0.2391, 0.1968, 0.2614, 0.2165, 0.2614, 0.2165, 0.2391, 0.1968, 0.2275, 0.2165, 0.2391, 0.1968, 0.1968, 0.1968, 0.2275, 0.2165, 0.3067, 0.2163, 0.2841, 0.1771, 0.2727, 0.1968, 0.2841, 0.1771, 0.2614, 0.1771, 0.2727, 0.1968, 0.2727, 0.1968, 0.2614, 0.1771, 0.2393, 0.1968, 0.2614, 0.1771, 0.2274, 0.1577, 0.2393, 0.1968, 0.2274, 0.1577, 0.2159, 0.1771, 0.2393, 0.1968, 0.2393, 0.1968, 0.2159, 0.1771, 0.2045, 0.1968, 0.2159, 0.1771, 0.1932, 0.1771, 0.2045, 0.1968, 0.3346, 0.1877, 0.323, 0.1474, 0.2982, 0.1921, 0.323, 0.1474, 0.284, 0.1575, 0.2982, 0.1921, 0.2982, 0.1921, 0.284, 0.1575, 0.2841, 0.1771, 0.2841, 0.1771, 0.284, 0.1575, 0.2614, 0.1771, 0.284, 0.1575, 0.25, 0.1575, 0.2614, 0.1771, 0.2614, 0.1771, 0.25, 0.1575, 0.2274, 0.1577, 0.2273, 0.1575, 0.2047, 0.1443, 0.2159, 0.1771, 0.2159, 0.1771, 0.2047, 0.1443, 0.1932, 0.1771, 0.2047, 0.1443, 0.1804, 0.1575, 0.1932, 0.1771, 0.1252, 0.2756, 0.08487, 0.2651, 0.1088, 0.3041, 0.1366, 0.2559, 0.0963, 0.2455, 0.1252, 0.2756, 0.1479, 0.2362, 0.1078, 0.226, 0.1366, 0.2559, 0.1088, 0.3041, 0.08487, 0.2651, 0.07347, 0.2847, 0.1252, 0.2756, 0.0963, 0.2455, 0.08487, 0.2651, 0.08487, 0.2651, 0.05682, 0.2559, 0.07347, 0.2847, 0.1366, 0.2559, 0.1078, 0.226, 0.0963, 0.2455, 0.0963, 0.2455, 0.07407, 0.226, 0.08487, 0.2651, 0.08487, 0.2651, 0.07407, 0.226, 0.05682, 0.2559, 0.07407, 0.226, 0.04545, 0.2362, 0.05682, 0.2559, 0.1479, 0.2362, 0.1361, 0.2165, 0.1078, 0.226, 0.1078, 0.226, 0.07407, 0.226, 0.0963, 0.2455, 0.07407, 0.226, 0.04568, 0.2165, 0.04545, 0.2362, 0.1384, 0.1968, 0.1021, 0.1968, 0.1361, 0.2165, 0.1361, 0.2165, 0.1021, 0.1968, 0.1078, 0.226, 0.1078, 0.226, 0.1021, 0.1968, 0.07407, 0.226, 0.1021, 0.1968, 0.05741, 0.1968, 0.07407, 0.226, 0.07407, 0.226, 0.05741, 0.1968, 0.04568, 0.2165, 0.05741, 0.1968, 0.02273, 0.1968, 0.04568, 0.2165, 0.1673, 0.1968, 0.1589, 0.1771, 0.1364, 0.1968, 0.1589, 0.1771, 0.125, 0.1771, 0.1364, 0.1968, 0.1384, 0.1968, 0.125, 0.1771, 0.1021, 0.1968, 0.125, 0.1771, 0.1018, 0.1762, 0.1021, 0.1968, 0.1018, 0.1762, 0.06819, 0.1708, 0.1021, 0.1968, 0.1021, 0.1968, 0.06819, 0.1708, 0.05741, 0.1968, 0.06819, 0.1708, 0.02294, 0.1771, 0.05741, 0.1968, 0.05741, 0.1968, 0.02294, 0.1771, 0.02273, 0.1968, 0.1812, 0.1575, 0.1351, 0.1575, 0.1589, 0.1771, 0.1589, 0.1771, 0.1351, 0.1575, 0.125, 0.1771, 0.125, 0.1771, 0.1351, 0.1575, 0.1021, 0.1768, 0.06819, 0.1708, 0.04067, 0.1474, 0.02294, 0.1771, 0.04067, 0.1474, 0.006221, 0.1467, 0.02294, 0.1771, 0.8238, 0.2852, 0.7952, 0.2952, 0.8364, 0.325, 0.8647, 0.2362, 0.835, 0.226, 0.8418, 0.2753, 0.8238, 0.2852, 0.8013, 0.2655, 0.7952, 0.2952, 0.8418, 0.2753, 0.8236, 0.2455, 0.8238, 0.2852, 0.8236, 0.2455, 0.8013, 0.2655, 0.8238, 0.2852, 0.8418, 0.2753, 0.835, 0.226, 0.8236, 0.2455, 0.8236, 0.2455, 0.7843, 0.2362, 0.8013, 0.2655, 0.8013, 0.2655, 0.7843, 0.2362, 0.7725, 0.2559, 0.8647, 0.2362, 0.8634, 0.2165, 0.835, 0.226, 0.835, 0.226, 0.8068, 0.2165, 0.8236, 0.2455, 0.8236, 0.2455, 0.8068, 0.2165, 0.7843, 0.2362, 0.8068, 0.2165, 0.773, 0.2165, 0.7843, 0.2362, 0.8801, 0.1877, 0.8463, 0.1875, 0.8634, 0.2165, 0.8634, 0.2165, 0.8463, 0.1875, 0.835, 0.226, 0.8463, 0.1875, 0.8237, 0.1873, 0.835, 0.226, 0.835, 0.226, 0.8237, 0.1873, 0.8068, 0.2165, 0.8237, 0.1873, 0.7901, 0.1875, 0.8068, 0.2165, 0.8068, 0.2165, 0.7901, 0.1875, 0.773, 0.2165, 0.7901, 0.1875, 0.7563, 0.1877, 0.773, 0.2165, 0.8237, 0.1873, 0.8124, 0.1675, 0.7901, 0.1875, 0.8912, 0.1467, 0.8578, 0.1474, 0.8801, 0.1877, 0.8801, 0.1877, 0.8578, 0.1474, 0.8463, 0.1875, 0.8578, 0.1474, 0.8351, 0.1474, 0.8463, 0.1875, 0.8463, 0.1875, 0.8351, 0.1474, 0.8237, 0.1873, 0.8351, 0.1474, 0.8124, 0.1675, 0.8237, 0.1873, 0.8124, 0.1675, 0.8012, 0.1474, 0.7901, 0.1875, 0.8012, 0.1474, 0.7679, 0.1474, 0.7901, 0.1875, 0.7901, 0.1875, 0.7679, 0.1474, 0.7563, 0.1877, 0.7679, 0.1474, 0.7282, 0.1467, 0.7563, 0.1877, 0.6654, 0.2847, 0.625, 0.2952, 0.6364, 0.3149, 0.6647, 0.2458, 0.6424, 0.2651, 0.6654, 0.2847, 0.699, 0.2265, 0.6705, 0.2165, 0.6876, 0.2462, 0.7103, 0.2069, 0.6818, 0.1968, 0.699, 0.2265, 0.6654, 0.2847, 0.6424, 0.2651, 0.625, 0.2952, 0.6424, 0.2651, 0.6194, 0.2655, 0.625, 0.2952, 0.6647, 0.2458, 0.6306, 0.2262, 0.6424, 0.2651, 0.6424, 0.2651, 0.6306, 0.2262, 0.6194, 0.2655, 0.6306, 0.2262, 0.6024, 0.2426, 0.6194, 0.2655, 0.6876, 0.2462, 0.6705, 0.2165, 0.6647, 0.2458, 0.6705, 0.2165, 0.6477, 0.2165, 0.6647, 0.2458, 0.6647, 0.2458, 0.6477, 0.2165, 0.6306, 0.2262, 0.6306, 0.2262, 0.5911, 0.2165, 0.6024, 0.2426, 0.699, 0.2265, 0.6818, 0.1968, 0.6705, 0.2165, 0.6818, 0.1968, 0.6591, 0.1968, 0.6705, 0.2165, 0.6705, 0.2165, 0.6591, 0.1968, 0.6477, 0.2165, 0.6591, 0.1968, 0.6364, 0.1968, 0.6477, 0.2165, 0.6477, 0.2165, 0.6364, 0.1968, 0.6306, 0.2262, 0.6364, 0.1968, 0.6136, 0.1968, 0.6306, 0.2262, 0.6306, 0.2262, 0.6136, 0.1968, 0.5911, 0.2165, 0.6136, 0.1968, 0.576, 0.1968, 0.5911, 0.2165, 0.7103, 0.2069, 0.7043, 0.1771, 0.6818, 0.1968, 0.7043, 0.1771, 0.6592, 0.1967, 0.6818, 0.1968, 0.6816, 0.1578, 0.6477, 0.1771, 0.6591, 0.1968, 0.6591, 0.1968, 0.6477, 0.1771, 0.6364, 0.1968, 0.6477, 0.1771, 0.625, 0.1771, 0.6364, 0.1968, 0.6364, 0.1968, 0.625, 0.1771, 0.6136, 0.1968, 0.625, 0.1771, 0.5911, 0.1577, 0.6136, 0.1968, 0.6136, 0.1968, 0.5911, 0.1577, 0.575, 0.1968, 0.5911, 0.1577, 0.5795, 0.1771, 0.575, 0.1968, 0.5795, 0.1771, 0.5568, 0.1771, 0.575, 0.1968, 0.7282, 0.1467, 0.6818, 0.1575, 0.7043, 0.1771, 0.7043, 0.1771, 0.6818, 0.1575, 0.6592, 0.1967, 0.6816, 0.1578, 0.6533, 0.1474, 0.6477, 0.1771, 0.6533, 0.1474, 0.6306, 0.1475, 0.6477, 0.1771, 0.6477, 0.1771, 0.6305, 0.1473, 0.625, 0.1771, 0.6305, 0.1473, 0.6136, 0.1575, 0.625, 0.1771, 0.625, 0.1771, 0.6136, 0.1575, 0.5911, 0.1577, 0.5913, 0.1567, 0.5568, 0.1768, 0.5795, 0.1771, 0.5341, 0.1378, 0.5111, 0.1575, 0.5568, 0.1768, 0.5114, 0.09841, 0.5, 0.1181, 0.5339, 0.1375, 0.4773, 0.03937, 0.4599, 0.0694, 0.4828, 0.06909, 0.5341, 0.1378, 0.5114, 0.1378, 0.5111, 0.1575, 0.5339, 0.1375, 0.5, 0.1181, 0.5114, 0.1378, 0.5, 0.1181, 0.4827, 0.1274, 0.5114, 0.1378, 0.5114, 0.1378, 0.4827, 0.1274, 0.5111, 0.1575, 0.4827, 0.1274, 0.472, 0.1483, 0.5111, 0.1575, 0.5114, 0.09841, 0.4886, 0.09841, 0.5, 0.1181, 0.4886, 0.09841, 0.4827, 0.1274, 0.5, 0.1181, 0.4599, 0.1276, 0.4603, 0.1675, 0.4878, 0.1758, 0.5, 0.07873, 0.4828, 0.06909, 0.4886, 0.09841, 0.4828, 0.06909, 0.4659, 0.09841, 0.4886, 0.09841, 0.4886, 0.09841, 0.4659, 0.09841, 0.4827, 0.1274, 0.4659, 0.09841, 0.4433, 0.09869, 0.4827, 0.1274, 0.4827, 0.1274, 0.4433, 0.09869, 0.472, 0.1483, 0.4599, 0.1276, 0.4368, 0.1662, 0.4603, 0.1675, 0.4828, 0.06909, 0.4599, 0.0694, 0.4659, 0.09841, 0.4599, 0.0694, 0.4432, 0.09841, 0.4659, 0.09841, 0.4659, 0.09841, 0.4432, 0.09841, 0.4433, 0.09869, 0.4433, 0.09869, 0.4318, 0.1181, 0.4599, 0.1276, 0.4318, 0.1181, 0.4092, 0.1183, 0.4599, 0.1276, 0.4599, 0.1276, 0.4092, 0.1183, 0.4368, 0.1662, 0.4096, 0.119, 0.4149, 0.1675, 0.4372, 0.1668, 0.4773, 0.03937, 0.4549, 0.02086, 0.4599, 0.0694, 0.4549, 0.02086, 0.4376, 0.04941, 0.4599, 0.0694, 0.4376, 0.04941, 0.4206, 0.07229, 0.4599, 0.0694, 0.4599, 0.0694, 0.4206, 0.07229, 0.4432, 0.09841, 0.4206, 0.07229, 0.4093, 0.09841, 0.4432, 0.09841, 0.4432, 0.09841, 0.4093, 0.09841, 0.4318, 0.1181, 0.4093, 0.09841, 0.4096, 0.119, 0.4318, 0.1181, 0.4096, 0.119, 0.3866, 0.1378, 0.4149, 0.1675, 0.3866, 0.1378, 0.3815, 0.1682, 0.4149, 0.1675, 0.4093, 0.09841, 0.3864, 0.1181, 0.4096, 0.119, 0.4096, 0.119, 0.3864, 0.1181, 0.3866, 0.1378, 0.3523, 0.1378, 0.323, 0.1474, 0.3815, 0.1682, 0.3293, 0.1181, 0.323, 0.1474, 0.3523, 0.1378, 0.3106, 0.06558, 0.3063, 0.09747, 0.3295, 0.09841, 0.2955, 0.03937, 0.2789, 0.05007, 0.3106, 0.06558, 0.2786, 0.01016, 0.2789, 0.05007, 0.2955, 0.03937, 0.3295, 0.09841, 0.3063, 0.09747, 0.3293, 0.1181, 0.3063, 0.09747, 0.2846, 0.1369, 0.3293, 0.1181, 0.3293, 0.1181, 0.2846, 0.1369, 0.323, 0.1474, 0.323, 0.1474, 0.2846, 0.1369, 0.284, 0.1575, 0.2924, 0.1128, 0.2615, 0.09871, 0.2839, 0.1375, 0.2839, 0.1375, 0.2504, 0.1378, 0.2846, 0.1369, 0.2846, 0.1369, 0.2504, 0.1378, 0.284, 0.1575, 0.2504, 0.1378, 0.25, 0.1575, 0.284, 0.1575, 0.3106, 0.06558, 0.2789, 0.05007, 0.3063, 0.09747, 0.2786, 0.04957, 0.2727, 0.07873, 0.3066, 0.09807, 0.3066, 0.09807, 0.2727, 0.07873, 0.2924, 0.1128, 0.2727, 0.07873, 0.2615, 0.09871, 0.2924, 0.1128, 0.2614, 0.09841, 0.25, 0.1181, 0.2839, 0.1375, 0.2839, 0.1375, 0.25, 0.1181, 0.2504, 0.1378, 0.2504, 0.1378, 0.2273, 0.1575, 0.25, 0.1575, 0.2786, 0.04957, 0.2505, 0.04028, 0.2727, 0.07873, 0.2502, 0.03966, 0.2444, 0.06909, 0.2727, 0.07873, 0.2727, 0.07873, 0.2444, 0.06909, 0.2614, 0.09841, 0.2444, 0.06909, 0.233, 0.08863, 0.2614, 0.09841, 0.2614, 0.09841, 0.233, 0.08863, 0.25, 0.1181, 0.2331, 0.08884, 0.2273, 0.1181, 0.25, 0.1181, 0.25, 0.1181, 0.2273, 0.1181, 0.2504, 0.1378, 0.2273, 0.1181, 0.2047, 0.1443, 0.2504, 0.1378, 0.2504, 0.1378, 0.2047, 0.1443, 0.2273, 0.1575, 0.2786, 0.01016, 0.2614, 0.01968, 0.2789, 0.05007, 0.2614, 0.01968, 0.2505, 0.04028, 0.2786, 0.04957, 0.2331, 0.08884, 0.2159, 0.09841, 0.2273, 0.1181, 0.2159, 0.09841, 0.2045, 0.1181, 0.2273, 0.1181, 0.2273, 0.1181, 0.2045, 0.1181, 0.2047, 0.1443, 0.1477, 0.09841, 0.1364, 0.1181, 0.1533, 0.1281, 0.125, 0.05905, 0.1136, 0.07873, 0.1364, 0.07873, 0.1136, 0.03937, 0.1023, 0.05905, 0.125, 0.05905, 0.1705, 0.1378, 0.1533, 0.1281, 0.1804, 0.1575, 0.1533, 0.1281, 0.1364, 0.1575, 0.1804, 0.1575, 0.1364, 0.1181, 0.125, 0.1378, 0.1533, 0.1281, 0.1533, 0.1281, 0.125, 0.1378, 0.1364, 0.1575, 0.1462, 0.09841, 0.1136, 0.1181, 0.1364, 0.1181, 0.1364, 0.1181, 0.1136, 0.1181, 0.125, 0.1378, 0.1136, 0.1181, 0.1023, 0.1378, 0.125, 0.1378, 0.125, 0.1378, 0.1023, 0.1378, 0.1351, 0.1575, 0.1023, 0.1378, 0.1021, 0.1768, 0.1351, 0.1575, 0.1364, 0.07873, 0.1136, 0.07873, 0.1462, 0.09841, 0.1136, 0.07873, 0.1023, 0.09841, 0.1462, 0.09841, 0.1462, 0.09841, 0.1023, 0.09841, 0.1136, 0.1181, 0.1023, 0.09841, 0.09091, 0.1181, 0.1136, 0.1181, 0.1136, 0.1181, 0.09091, 0.1181, 0.1023, 0.1378, 0.09091, 0.1181, 0.07955, 0.1378, 0.1023, 0.1378, 0.1023, 0.1378, 0.07955, 0.1378, 0.1021, 0.1768, 0.07955, 0.1378, 0.06819, 0.1708, 0.1018, 0.1762, 0.125, 0.05905, 0.1023, 0.05905, 0.1136, 0.07873, 0.1023, 0.05905, 0.0797, 0.05932, 0.1136, 0.07873, 0.1136, 0.07873, 0.0797, 0.05932, 0.1023, 0.09841, 0.0797, 0.05932, 0.07397, 0.1081, 0.1023, 0.09841, 0.1023, 0.09841, 0.07397, 0.1081, 0.09091, 0.1181, 0.09091, 0.1181, 0.07397, 0.1081, 0.07955, 0.1378, 0.07397, 0.1081, 0.04067, 0.1474, 0.07955, 0.1378, 0.07955, 0.1378, 0.04067, 0.1474, 0.06819, 0.1708, 0.1136, 0.03937, 0.09974, 0.02407, 0.1023, 0.05905, 0.09974, 0.02407, 0.07955, 0.05905, 0.1023, 0.05905, 0.0797, 0.05932, 0.06249, 0.08859, 0.07397, 0.1081, 0.06249, 0.08859, 0.04545, 0.1181, 0.07397, 0.1081, 0.07397, 0.1081, 0.04545, 0.1181, 0.04067, 0.1474, 0.09974, 0.02407, 0.07937, 0.01998, 0.07955, 0.05905, 0.07937, 0.01998, 0.05682, 0.05905, 0.07955, 0.05905, 0.07955, 0.05905, 0.05682, 0.05905, 0.06249, 0.08858, 0.05682, 0.05905, 0.0398, 0.08852, 0.06249, 0.08858, 0.06249, 0.08858, 0.0398, 0.08852, 0.04545, 0.1181, 0.0398, 0.08852, 0.02273, 0.1181, 0.04545, 0.1181, 0.04545, 0.1181, 0.02273, 0.1181, 0.04067, 0.1474, 0.02273, 0.1181, 0.006221, 0.1467, 0.04067, 0.1474, 0.5913, 0.1567, 0.5795, 0.1378, 0.5568, 0.1768, 0.6816, 0.1578, 0.6645, 0.1275, 0.6533, 0.1474, 0.5568, 0.1768, 0.5795, 0.1378, 0.5568, 0.1378, 0.5913, 0.1567, 0.5909, 0.1181, 0.5795, 0.1378, 0.5795, 0.1378, 0.5909, 0.1181, 0.557, 0.1375, 0.5909, 0.1181, 0.5795, 0.09841, 0.557, 0.1375, 0.6136, 0.1575, 0.6305, 0.1473, 0.5913, 0.1567, 0.6305, 0.1473, 0.6136, 0.1181, 0.5913, 0.1567, 0.5913, 0.1567, 0.6136, 0.1181, 0.5909, 0.1181, 0.6136, 0.1181, 0.6023, 0.09841, 0.5909, 0.1181, 0.5909, 0.1181, 0.6023, 0.09841, 0.5795, 0.09841, 0.6023, 0.09841, 0.5909, 0.07873, 0.5795, 0.09841, 0.6533, 0.1474, 0.6364, 0.1181, 0.6306, 0.1475, 0.6306, 0.1475, 0.6364, 0.1181, 0.6136, 0.1181, 0.6364, 0.1181, 0.625, 0.09841, 0.6136, 0.1181, 0.6136, 0.1181, 0.625, 0.09841, 0.6023, 0.09841, 0.625, 0.09841, 0.6136, 0.07873, 0.6023, 0.09841, 0.6023, 0.09841, 0.6136, 0.07873, 0.5909, 0.07873, 0.6533, 0.1474, 0.6645, 0.1275, 0.6364, 0.1181, 0.6645, 0.1275, 0.6477, 0.09841, 0.6364, 0.1181, 0.6364, 0.1181, 0.6477, 0.09841, 0.625, 0.09841, 0.6477, 0.09841, 0.6364, 0.07873, 0.625, 0.09841, 0.625, 0.09841, 0.6364, 0.07873, 0.6126, 0.07873, 0.6364, 0.07873, 0.6194, 0.04941, 0.6126, 0.07873, 0.6126, 0.07873, 0.6194, 0.04941, 0.6023, 0.05905, 0.6818, 0.1575, 0.7094, 0.1467, 0.6644, 0.1273, 0.7094, 0.1467, 0.693, 0.1181, 0.6644, 0.1273, 0.693, 0.1181, 0.6816, 0.09841, 0.6644, 0.1273, 0.6644, 0.1273, 0.6816, 0.09841, 0.6477, 0.09841, 0.6816, 0.09841, 0.6703, 0.07873, 0.6477, 0.09841, 0.6477, 0.09841, 0.6703, 0.07873, 0.6364, 0.07873, 0.6703, 0.07873, 0.6424, 0.04982, 0.6364, 0.07873, 0.6364, 0.07873, 0.6424, 0.04982, 0.6194, 0.04941, 0.6424, 0.04982, 0.6301, 0.01078, 0.6194, 0.04941, 0.6703, 0.07873, 0.6705, 0.05905, 0.6424, 0.04982, 0.6705, 0.05905, 0.6538, 0.03021, 0.6424, 0.04982, 0.6424, 0.04982, 0.6538, 0.03021, 0.6301, 0.01078, 0.8693, 0.08852, 0.8634, 0.1178, 0.8864, 0.1181, 0.8523, 0.05905, 0.8409, 0.07873, 0.8693, 0.08852, 0.83, 0.0205, 0.8236, 0.0694, 0.8523, 0.05905, 0.8864, 0.1181, 0.8631, 0.1172, 0.8912, 0.1467, 0.8631, 0.1172, 0.8578, 0.1474, 0.8912, 0.1467, 0.8631, 0.1172, 0.8294, 0.1115, 0.8578, 0.1474, 0.8294, 0.1115, 0.8351, 0.1474, 0.8578, 0.1474, 0.8693, 0.08852, 0.8409, 0.07873, 0.8634, 0.1178, 0.8409, 0.07873, 0.8294, 0.1115, 0.8631, 0.1172, 0.8294, 0.1115, 0.8012, 0.1474, 0.8351, 0.1474, 0.8351, 0.1474, 0.8012, 0.1474, 0.8124, 0.1675, 0.8523, 0.05905, 0.8236, 0.0694, 0.8409, 0.07873, 0.8409, 0.07873, 0.8236, 0.0694, 0.8294, 0.1115, 0.8236, 0.0694, 0.7959, 0.09841, 0.8294, 0.1115, 0.7959, 0.09841, 0.7847, 0.1181, 0.8294, 0.1115, 0.8294, 0.1115, 0.7847, 0.1181, 0.8012, 0.1474, 0.7847, 0.1181, 0.7679, 0.1474, 0.8012, 0.1474, 0.83, 0.0205, 0.8065, 0.04024, 0.8236, 0.0694, 0.8065, 0.04024, 0.7899, 0.06909, 0.8236, 0.0694, 0.8236, 0.0694, 0.7899, 0.06909, 0.7959, 0.09841, 0.7899, 0.06909, 0.7727, 0.07873, 0.7959, 0.09841, 0.7727, 0.07873, 0.7614, 0.09841, 0.7959, 0.09841, 0.7959, 0.09841, 0.7614, 0.09841, 0.7847, 0.1181, 0.7614, 0.09841, 0.75, 0.1181, 0.7847, 0.1181, 0.7847, 0.1181, 0.75, 0.1181, 0.7679, 0.1474, 0.75, 0.1181, 0.7282, 0.1467, 0.7679, 0.1474, 0.25, 0.1575, 0.2273, 0.1575, 0.2274, 0.1577, 0.5568, 0.3346, 0.5125, 0.3346, 0.5118, 0.3346, 0.5568, 0.4133, 0.5682, 0.433, 0.5682, 0.433, 0.5909, 0.3937, 0.5737, 0.3639, 0.5738, 0.364, 0.3523, 0.4133, 0.3295, 0.4133, 0.3295, 0.4133, 0.3636, 0.3543, 0.3409, 0.3543, 0.3409, 0.3543, 0.3977, 0.4133, 0.3864, 0.3937, 0.3977, 0.4133, 0.3523, 0.374, 0.3409, 0.3937, 0.3409, 0.3937, 0.4205, 0.3346, 0.4033, 0.3643, 0.4031, 0.3646, 0.3295, 0.3346, 0.3182, 0.3543, 0.3182, 0.3543, 0.1932, 0.4133, 0.2045, 0.433, 0.2045, 0.433, 0.1993, 0.324, 0.1873, 0.3448, 0.1761, 0.3641, 0.2386, 0.3346, 0.25, 0.3149, 0.2489, 0.3149, 0.8977, 0.3346, 0.9091, 0.3543, 0.9098, 0.3543, 0.7159, 0.4133, 0.6932, 0.4133, 0.6932, 0.4133, 0.5338, 0.2952, 0.5227, 0.3149, 0.5341, 0.2952, 0.5678, 0.2362, 0.5568, 0.2559, 0.5682, 0.2362, 0.5455, 0.2756, 0.5682, 0.2756, 0.5682, 0.2756, 0.5342, 0.2362, 0.5678, 0.2362, 0.5117, 0.2362, 0.3977, 0.2559, 0.3972, 0.2568, 0.3751, 0.295, 0.3751, 0.295, 0.3972, 0.2568, 0.375, 0.2952, 0.3409, 0.2756, 0.3017, 0.2756, 0.3036, 0.2756, 0.2159, 0.2952, 0.2152, 0.2965, 0.1993, 0.324, 0.9318, 0.2756, 0.9312, 0.2746, 0.9093, 0.2366, 0.9093, 0.2366, 0.9312, 0.2746, 0.9091, 0.2362, 0.8639, 0.3146, 0.8418, 0.2753, 0.8647, 0.3149, 0.8411, 0.2752, 0.8418, 0.2753, 0.8639, 0.3146, 0.4883, 0.2362, 0.4658, 0.2361, 0.4517, 0.2411, 0.4545, 0.1968, 0.4881, 0.1968, 0.488, 0.1968, 0.4318, 0.2362, 0.4205, 0.2559, 0.4205, 0.2559, 0.4878, 0.1758, 0.4886, 0.1771, 0.472, 0.1483, 0.3067, 0.2163, 0.2841, 0.2165, 0.3068, 0.2165, 0.2841, 0.1771, 0.2982, 0.1921, 0.2841, 0.1771, 0.1364, 0.1968, 0.1384, 0.1968, 0.1673, 0.1968, 0.6705, 0.2165, 0.6477, 0.2165, 0.6705, 0.2165, 0.6818, 0.1968, 0.6592, 0.1967, 0.6591, 0.1968, 0.6591, 0.1968, 0.6592, 0.1967, 0.6816, 0.1578, 0.625, 0.1771, 0.6136, 0.1968, 0.625, 0.1771, 0.6816, 0.1578, 0.6592, 0.1967, 0.6818, 0.1575, 0.4887, 0.09824, 0.5, 0.07873, 0.4886, 0.09841, 0.5114, 0.1378, 0.5, 0.1181, 0.5114, 0.1378, 0.4878, 0.1758, 0.472, 0.1483, 0.4599, 0.1276, 0.2839, 0.1375, 0.2846, 0.1369, 0.2924, 0.1128, 0.25, 0.1181, 0.233, 0.08863, 0.2331, 0.08884, 0.09091, 0.1181, 0.07955, 0.1378, 0.07955, 0.1378, 0.1023, 0.05905, 0.1136, 0.03937, 0.1136, 0.03937, 0.1136, 0.1181, 0.1364, 0.1181, 0.1364, 0.1181, 0.125, 0.1378, 0.1023, 0.1378, 0.1023, 0.1378, 0.6136, 0.07873, 0.6126, 0.07873, 0.5909, 0.07873, 0.6477, 0.09841, 0.625, 0.09841, 0.625, 0.09841, 0.8409, 0.07873, 0.8631, 0.1172, 0.8634, 0.1178, 0.2727, 0.3149, 0.2733, 0.3138, 0.2489, 0.3149, 0.25, 0.3149, 0.05682, 0.05905, 0.05682, 0.05905, 0.07937, 0.01998, 0.07907, 0.0205, 0.5913, 0.1567, 0.5911, 0.1577, 0.6136, 0.1575, 0.6136, 0.1575, 0.1364, 0.1575, 0.1351, 0.1575, 0.1812, 0.1575, 0.1804, 0.1575, 0.8418, 0.2753, 0.8411, 0.2752, 0.864, 0.2362, 0.8647, 0.2362, 0.1932, 0.1771, 0.1804, 0.1575, 0.1812, 0.1575, 0.1932, 0.1771, 0.6364, 0.3149, 0.6367, 0.3154, 0.6591, 0.3149, 0.6591, 0.3149, 0.8647, 0.3149, 0.9093, 0.3146, 0.9093, 0.3146, 0.8639, 0.3146, 0.9321, 0.3154, 0.9093, 0.3146, 0.9091, 0.3149, 0.9317, 0.3152, 0.2727, 0.3149, 0.2955, 0.3149, 0.2955, 0.3149, 0.2733, 0.3138, 0.2273, 0.3937, 0.2273, 0.3937, 0.2159, 0.4133, 0.2159, 0.4133, 0.5227, 0.3149, 0.4995, 0.3159, 0.5, 0.3149, 0.5909, 0.3937, 0.5795, 0.4133, 0.5795, 0.4133, 0.4205, 0.374, 0.4318, 0.3543, 0.4318, 0.3543, 0.4205, 0.374, 0.4886, 0.374, 0.4886, 0.374, 0.5114, 0.374, 0.5116, 0.374, 0.5568, 0.374, 0.5568, 0.374, 0.5118, 0.374, 0.5116, 0.374, 0.5227, 0.3937, 0.5224, 0.3937, 0.5114, 0.4133, 0.5114, 0.4133, 0.5568, 0.4133, 0.5682, 0.3937, 0.5682, 0.3937, 0.5568, 0.374, 0.5682, 0.3937, 0.5682, 0.3937, 0.5568, 0.374, 0.5116, 0.374, 0.5114, 0.374, 0.5224, 0.3937, 0.5227, 0.3937, 0.5, 0.3543, 0.5116, 0.374, 0.5118, 0.374, 0.5, 0.3543, 0.5, 0.3543, 0.5, 0.3543, 0.5118, 0.3346, 0.5125, 0.3346, 0.5568, 0.3346, 0.5738, 0.364, 0.5737, 0.3639, 0.6133, 0.3536, 0.6135, 0.3541, 0.5877, 0.3093, 0.587, 0.3082, 0.4995, 0.3159, 0.4773, 0.3543, 0.4776, 0.3537, 0.3523, 0.4133, 0.3745, 0.4125, 0.3748, 0.4131, 0.3523, 0.4133, 0.4995, 0.3159, 0.4776, 0.3537, 0.5, 0.3149, 0.3295, 0.374, 0.3523, 0.374, 0.3523, 0.374, 0.3295, 0.374, 0.3182, 0.3543, 0.2955, 0.3543, 0.2956, 0.3545, 0.3182, 0.3543, 0.3523, 0.4133, 0.3523, 0.4133, 0.3409, 0.3937, 0.3409, 0.3937, 0.4205, 0.3346, 0.4432, 0.3346, 0.4432, 0.3346, 0.3523, 0.4133, 0.3409, 0.433, 0.3409, 0.433, 0.3295, 0.374, 0.3295, 0.374, 0.3182, 0.3937, 0.3182, 0.3937, 0.3864, 0.3937, 0.4031, 0.3646, 0.4033, 0.3643, 0.3523, 0.374, 0.3748, 0.4131, 0.3745, 0.4125, 0.25, 0.3543, 0.2273, 0.3543, 0.2273, 0.3543, 0.2499, 0.3545, 0.3636, 0.3543, 0.3523, 0.374, 0.3523, 0.374, 0.3295, 0.3346, 0.3409, 0.3543, 0.3409, 0.3543, 0.1594, 0.3931, 0.1709, 0.4125, 0.1706, 0.4131, 0.1591, 0.3937, 0.2386, 0.3346, 0.2159, 0.3346, 0.2159, 0.3346, 0.1932, 0.4133, 0.2102, 0.3838, 0.2102, 0.3838, 0.1987, 0.3643, 0.1988, 0.3643, 0.1706, 0.4131, 0.1709, 0.4125, 0.2102, 0.3838, 0.2102, 0.3838, 0.2273, 0.3543, 0.2273, 0.3543, 0.1591, 0.3937, 0.1761, 0.3641, 0.1594, 0.3931, 0.1987, 0.3643, 0.2159, 0.3346, 0.2159, 0.3346, 0.1988, 0.3643, 0.1761, 0.3641, 0.1873, 0.3448, 0.1594, 0.3931, 0.6705, 0.3346, 0.6705, 0.3346, 0.6591, 0.3543, 0.6591, 0.3543, 0.1993, 0.324, 0.2152, 0.2965, 0.1873, 0.3448, 0.9544, 0.3541, 0.9098, 0.3543, 0.9535, 0.3543, 0.9098, 0.3543, 0.9091, 0.3543, 0.9535, 0.3543, 0.9544, 0.3541, 0.9535, 0.3543, 0.9321, 0.3154, 0.6364, 0.3149, 0.625, 0.2952, 0.625, 0.2952, 0.6367, 0.3154, 0.9317, 0.3152, 0.9544, 0.3541, 0.9321, 0.3154, 0.8977, 0.3346, 0.9091, 0.3149, 0.9093, 0.3146, 0.7159, 0.4133, 0.7045, 0.433, 0.7045, 0.433, 0.6705, 0.3346, 0.6591, 0.3149, 0.6591, 0.3149, 0.6705, 0.3346, 0.4716, 0.3247, 0.4716, 0.3247, 0.4886, 0.2952, 0.4895, 0.2952, 0.5114, 0.2559, 0.5114, 0.2559, 0.5, 0.2756, 0.5015, 0.2756, 0.6022, 0.2951, 0.6019, 0.2946, 0.625, 0.2952, 0.625, 0.2952, 0.5682, 0.2756, 0.587, 0.3082, 0.5877, 0.3093, 0.5682, 0.2756, 0.5795, 0.2559, 0.6019, 0.2946, 0.6022, 0.2951, 0.5305, 0.1968, 0.576, 0.1968, 0.575, 0.1968, 0.5295, 0.1968, 0.5455, 0.2756, 0.5341, 0.2559, 0.5341, 0.2559, 0.5338, 0.2952, 0.5341, 0.2952, 0.4895, 0.2952, 0.5341, 0.2559, 0.5341, 0.2559, 0.5114, 0.2559, 0.5114, 0.2559, 0.5296, 0.1771, 0.5286, 0.1771, 0.5568, 0.1771, 0.5568, 0.1768, 0.4886, 0.2952, 0.5338, 0.2952, 0.4895, 0.2952, 0.4702, 0.2756, 0.5015, 0.2756, 0.5, 0.2756, 0.469, 0.2756, 0.4883, 0.2362, 0.5342, 0.2362, 0.5117, 0.2362, 0.4318, 0.2756, 0.4306, 0.2756, 0.4201, 0.2952, 0.4194, 0.2952, 0.3068, 0.2952, 0.3068, 0.2952, 0.2955, 0.3149, 0.2955, 0.3149, 0.4205, 0.2559, 0.3972, 0.2568, 0.3977, 0.2559, 0.4205, 0.2559, 0.4194, 0.2952, 0.4201, 0.2952, 0.3751, 0.295, 0.375, 0.2952, 0.261, 0.2952, 0.2152, 0.2965, 0.2159, 0.2952, 0.2601, 0.2952, 0.3295, 0.2952, 0.3068, 0.2952, 0.3068, 0.2952, 0.9093, 0.3146, 0.9312, 0.2746, 0.9318, 0.2756, 0.9093, 0.3146, 0.2045, 0.1968, 0.1673, 0.1968, 0.1968, 0.1968, 0.1673, 0.1968, 0.1384, 0.1968, 0.1968, 0.1968, 0.8647, 0.2362, 0.864, 0.2362, 0.9093, 0.2366, 0.9091, 0.2362, 0.4702, 0.2756, 0.469, 0.2756, 0.4306, 0.2756, 0.4318, 0.2756, 0.4881, 0.1968, 0.5305, 0.1968, 0.5295, 0.1968, 0.488, 0.1968, 0.4883, 0.2362, 0.5117, 0.2362, 0.4658, 0.2361, 0.4318, 0.2362, 0.4517, 0.2411, 0.4658, 0.2361, 0.4886, 0.1771, 0.4878, 0.1758, 0.5286, 0.1771, 0.5296, 0.1771, 0.3017, 0.2756, 0.2727, 0.2756, 0.2727, 0.2756, 0.3036, 0.2756, 0.4545, 0.1968, 0.4368, 0.1662, 0.4372, 0.1668, 0.2391, 0.1968, 0.2393, 0.1968, 0.2045, 0.1968, 0.1968, 0.1968, 0.2727, 0.1968, 0.2727, 0.1968, 0.2393, 0.1968, 0.2391, 0.1968, 0.2159, 0.1771, 0.1932, 0.1771, 0.1932, 0.1771, 0.2159, 0.1771, 0.2614, 0.1771, 0.2614, 0.1771, 0.2841, 0.1771, 0.2841, 0.1771, 0.261, 0.2952, 0.2601, 0.2952, 0.2727, 0.2756, 0.2727, 0.2756, 0.2159, 0.1771, 0.2159, 0.1771, 0.2274, 0.1577, 0.2273, 0.1575, 0.3067, 0.2163, 0.3068, 0.2165, 0.2982, 0.1921, 0.2841, 0.2165, 0.2727, 0.1968, 0.2727, 0.1968, 0.2841, 0.1771, 0.3067, 0.2163, 0.2982, 0.1921, 0.25, 0.1575, 0.2614, 0.1771, 0.2614, 0.1771, 0.125, 0.1771, 0.125, 0.1771, 0.1021, 0.1768, 0.1018, 0.1762, 0.125, 0.1771, 0.1384, 0.1968, 0.1364, 0.1968, 0.125, 0.1771, 0.5568, 0.1768, 0.5568, 0.1771, 0.5795, 0.1771, 0.5795, 0.1771, 0.6136, 0.1968, 0.575, 0.1968, 0.576, 0.1968, 0.6477, 0.1771, 0.6477, 0.1771, 0.6306, 0.1475, 0.6305, 0.1473, 0.6818, 0.1968, 0.6705, 0.2165, 0.6705, 0.2165, 0.6364, 0.1968, 0.6477, 0.1771, 0.6477, 0.1771, 0.625, 0.1771, 0.6136, 0.1575, 0.6136, 0.1575, 0.625, 0.1771, 0.5795, 0.1771, 0.5795, 0.1771, 0.5911, 0.1577, 0.5913, 0.1567, 0.4318, 0.1181, 0.4318, 0.1181, 0.4433, 0.09869, 0.4432, 0.09841, 0.5341, 0.1378, 0.5339, 0.1375, 0.5114, 0.1378, 0.5114, 0.1378, 0.4096, 0.119, 0.4372, 0.1668, 0.4368, 0.1662, 0.4092, 0.1183, 0.4887, 0.09824, 0.4886, 0.09841, 0.5114, 0.09841, 0.4599, 0.1276, 0.472, 0.1483, 0.4433, 0.09869, 0.4318, 0.1181, 0.4096, 0.119, 0.4092, 0.1183, 0.4318, 0.1181, 0.2846, 0.1369, 0.3063, 0.09747, 0.3066, 0.09807, 0.2924, 0.1128, 0.2727, 0.07873, 0.2614, 0.09841, 0.2615, 0.09871, 0.2727, 0.07873, 0.3063, 0.09747, 0.2789, 0.05007, 0.2786, 0.04957, 0.3066, 0.09807, 0.2727, 0.07873, 0.2727, 0.07873, 0.2505, 0.04028, 0.2502, 0.03966, 0.2615, 0.09871, 0.2614, 0.09841, 0.2839, 0.1375, 0.2614, 0.01968, 0.2614, 0.01968, 0.2786, 0.04957, 0.2789, 0.05007, 0.1477, 0.09841, 0.1462, 0.09841, 0.1364, 0.1181, 0.1364, 0.1181, 0.2273, 0.1181, 0.2159, 0.09841, 0.2159, 0.09841, 0.06249, 0.08859, 0.0797, 0.05932, 0.07955, 0.05905, 0.06249, 0.08858, 0.06249, 0.08859, 0.06249, 0.08858, 0.04545, 0.1181, 0.04545, 0.1181, 0.1018, 0.1762, 0.1021, 0.1768, 0.07955, 0.1378, 0.07955, 0.1378, 0.125, 0.1378, 0.1351, 0.1575, 0.1364, 0.1575, 0.1136, 0.07873, 0.1364, 0.07873, 0.1364, 0.07873, 0.09091, 0.1181, 0.1023, 0.1378, 0.1023, 0.1378, 0.1023, 0.01968, 0.07907, 0.0205, 0.07937, 0.01998, 0.09974, 0.02407, 0.1023, 0.05905, 0.07955, 0.05905, 0.0797, 0.05932, 0.02273, 0.1181, 0.04545, 0.1181, 0.04545, 0.1181, 0.02273, 0.1181, 0.6136, 0.1181, 0.6305, 0.1473, 0.6306, 0.1475, 0.6136, 0.1181, 0.625, 0.09841, 0.6126, 0.07873, 0.6136, 0.07873, 0.625, 0.09841, 0.6644, 0.1273, 0.6645, 0.1275, 0.6816, 0.1578, 0.6818, 0.1575, 0.5568, 0.1378, 0.5795, 0.1378, 0.5795, 0.1378, 0.557, 0.1375, 0.6477, 0.09841, 0.6645, 0.1275, 0.6644, 0.1273, 0.5909, 0.1181, 0.5909, 0.1181, 0.5795, 0.1378, 0.5795, 0.1378, 0.6136, 0.1181, 0.6136, 0.1181, 0.5909, 0.1181, 0.5909, 0.1181, 0.8864, 0.1181, 0.8864, 0.1181, 0.8634, 0.1178, 0.8631, 0.1172, 0.8409, 0.07873, 0.8523, 0.05905, 0.8523, 0.05905, 0.9312, 0.2746, 0.9093, 0.3146, 0.9487, 0.3049, 0.9487, 0.3049, 0.9093, 0.3146, 0.9321, 0.3154, 0.9321, 0.3154, 0.9487, 0.3049, 0.9487, 0.3049, 0.9321, 0.3154, 0.9487, 0.3049, 0.9312, 0.2746, 0.9312, 0.2746, 0.9487, 0.3049])
me_icosphere.materials.append(mat_material_002)
me_icosphere.materials.append(mat_material_001)
me_icosphere.use_remesh_fix_poles = True
me_icosphere.use_remesh_preserve_attributes = False
me_icosphere.use_mirror_vertex_groups = False
me_icosphere.update()

# ---- objects
ob_light = bpy.data.objects.new('Light', light_light)
ob_camera = bpy.data.objects.new('Camera', cam_camera)
ob_icosphere = bpy.data.objects.new('Icosphere', me_icosphere)

# ---- transforms, parenting, visibility, modifiers, constraints
ob_light.location = (4.076, 1.005, 5.904)
ob_light.rotation_euler = (0.6503, 0.05522, 1.866)
ob_light.lock_rotations_4d = False
ob_light.empty_display_type = 'ARROWS'
ob_light.color = (0.0, 0.0, 0.0, 0.0)
ob_light.lineart.crease_threshold = 0.0
ob_camera.location = (7.359, -6.926, 4.958)
ob_camera.rotation_euler = (1.109, 0.0, 0.8149)
ob_camera.lock_rotations_4d = False
ob_camera.empty_display_type = 'ARROWS'
ob_camera.color = (0.0, 0.0, 0.0, 0.0)
ob_camera.display_type = 'WIRE'
ob_camera.lineart.crease_threshold = 0.0
ob_icosphere.location = (-0.454, 0.3182, 1.092)
ob_icosphere.lineart.crease_threshold = 0.0

# ---- collection membership
col_collection.objects.link(ob_light)
col_collection.objects.link(ob_camera)
col_collection.objects.link(ob_icosphere)

# ---- scene / render settings (as saved in the file)
scene.camera = ob_camera
scene.frame_start = 1; scene.frame_end = 250; scene.frame_set(1)
scene.render.engine = 'BLENDER_EEVEE_NEXT'
scene.cycles.use_denoising = False
scene.cycles.samples = 128
scene.cycles.sampling_pattern = 'TABULATED_SOBOL'
scene.cycles.use_adaptive_sampling = False
scene.cycles.use_light_tree = False
scene.view_settings.view_transform = 'Filmic'
bpy.context.view_layer.update()
